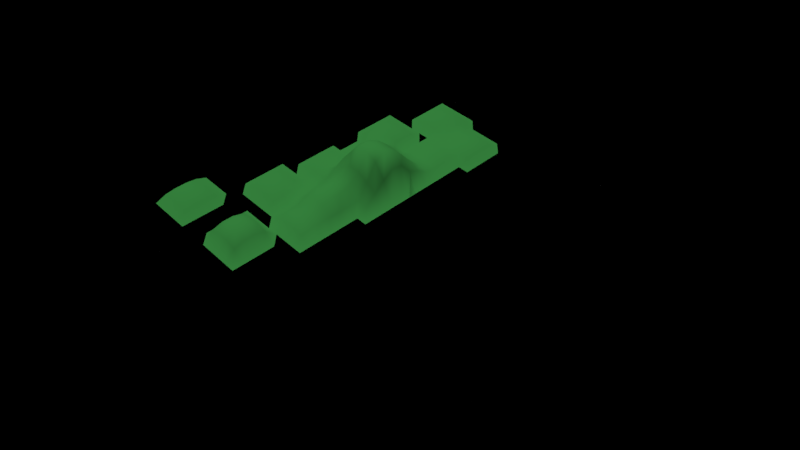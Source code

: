 # Source: projeto004-vertical-colis_o.blend  (saved by Blender 2.79.7; exported with 4.5.12 LTS)
import bpy
from mathutils import Matrix  # noqa: F401  (used for matrix-valued properties, if any)

bpy.ops.wm.read_factory_settings(use_empty=True)
scene = bpy.context.scene
scene.name = 'Scene'

# ---- collections
col_collection_1_003 = bpy.data.collections.new('Collection 1.003'); scene.collection.children.link(col_collection_1_003)

# ---- materials (node trees are filled in below, after node groups)
mat_material_002 = bpy.data.materials.new('Material.002')
mat_material_002.alpha_threshold = 0.0
mat_material_002.use_transparent_shadow = False
mat_material_002.diffuse_color = (0.03099, 0.1902, 0.03981, 1.0)
mat_material_002.roughness = 0.5

# ---- material node trees

# ---- cameras
cam_camera = bpy.data.cameras.new('Camera')
cam_camera.clip_end = 100.0
cam_camera.lens = 35.0
cam_camera.sensor_width = 32.0
cam_camera.sensor_height = 18.0
cam_camera.display_size = 2.0
cam_camera.dof.focus_distance = 0.0
cam_camera.dof.aperture_fstop = 128.0
cam_camera.dof.aperture_blades = 6

# ---- lights
light_hemi_006 = bpy.data.lights.new('Hemi.006', 'SUN')
light_hemi_006.transmission_factor = 0.0
light_hemi_006.angle = 0.1993
light_hemi_006.energy = 0.5
light_hemi_006.shadow_buffer_clip_start = 0.5
light_hemi_006.shadow_soft_size = 0.1
light_hemi_006.shadow_cascade_max_distance = 1000.0
light_hemi_005 = bpy.data.lights.new('Hemi.005', 'SUN')
light_hemi_005.transmission_factor = 0.0
light_hemi_005.angle = 0.1993
light_hemi_005.energy = 1.0
light_hemi_005.shadow_buffer_clip_start = 0.5
light_hemi_005.shadow_soft_size = 0.1
light_hemi_005.shadow_cascade_max_distance = 1000.0
light_hemi_004 = bpy.data.lights.new('Hemi.004', 'AREA')
light_hemi_004.transmission_factor = 0.0
light_hemi_004.energy = 78.54
light_hemi_004.shadow_buffer_clip_start = 0.5
light_hemi_004.shadow_soft_size = 0.1
light_hemi_004.shadow_maximum_resolution = 0.006
light_hemi_004.use_absolute_resolution = True
light_hemi_004.size = 0.1
light_hemi_004.size_y = 0.1
light_hemi_002 = bpy.data.lights.new('Hemi.002', 'SUN')
light_hemi_002.transmission_factor = 0.0
light_hemi_002.angle = 0.1993
light_hemi_002.energy = 2.0
light_hemi_002.shadow_buffer_clip_start = 0.5
light_hemi_002.shadow_soft_size = 0.1
light_hemi_002.shadow_cascade_max_distance = 1000.0

# ---- meshes
me_plane_003 = bpy.data.meshes.new('Plane.003')
me_plane_003.from_pydata([(-2.0, -2.0, 0.0), (2.0, -2.0, 0.0), (-2.0, 2.0, 0.0), (2.0, 2.0, 0.0), (-2.0, -1.875, 0.0), (1.875, -2.0, 0.0), (2.0, 1.875, 0.0), (-1.875, 2.0, 0.0), (-2.0, 1.875, 0.0), (-1.875, -2.0, 0.0), (2.0, -1.875, 0.0), (1.875, 2.0, 0.0), (2.0, 0.0, 0.0), (-2.0, 0.0, 0.0)], [], [(5, 9, 0, 1), (13, 8, 2, 7, 11, 3, 6, 12), (4, 13, 12, 10, 1, 0)])
me_plane_003.use_remesh_preserve_volume = False
me_plane_003.use_remesh_preserve_attributes = False
me_plane_003.use_mirror_vertex_groups = False
me_plane_003.update()
me_plane_002 = bpy.data.meshes.new('Plane.002')
me_plane_002.from_pydata([(-2.0, -2.0, 0.0), (2.0, -2.0, 0.0), (-2.0, 2.0, 0.0), (2.0, 2.0, 0.0), (-2.0, 0.0, 0.0), (2.0, 0.0, 0.0), (0.0, 2.0, 0.0), (0.0, 0.0, 0.0), (2.0, 1.0, 0.0), (-1.0, 2.0, 0.0), (-2.0, 1.0, 0.0), (1.0, 2.0, 0.0), (0.0, 1.0, 0.7033), (-1.0, 0.0, 0.0), (1.0, 0.0, 0.0), (-1.0, 1.0, 0.0), (1.0, 1.0, 0.252), (2.0, 1.5, 0.0), (-1.5, 2.0, 0.1989), (-2.0, 0.5, 0.0), (0.5, 2.0, 0.0), (0.0, 1.5, 0.0), (-1.5, 0.0, 0.0), (0.5, 0.0, 0.0), (2.0, 0.5, 0.0), (-0.5, 2.0, 0.0), (-2.0, 1.5, 0.0), (1.5, 2.0, 0.0), (0.0, 0.5, 1.042), (-0.5, 0.0, 0.0), (1.5, 0.0, 0.0), (-1.0, 1.5, 0.0), (-1.0, 0.5, 0.0), (-1.5, 1.0, 0.6175), (-0.5, 1.0, 0.1929), (1.0, 1.5, 0.0), (1.0, 0.5, 0.3564), (0.5, 1.0, 0.597), (1.5, 1.0, 0.3564), (1.5, 0.5, 0.3564), (0.5, 0.5, 1.433), (0.5, 1.5, 0.0), (-0.5, 0.5, 0.3452), (-1.5, 0.5, 0.0), (-1.5, 1.5, 0.0), (-0.5, 1.5, 0.2598), (1.5, 1.5, 0.0), (2.0, 1.75, 0.0), (-1.75, 2.0, 0.0), (-2.0, 0.25, 0.0), (0.25, 2.0, 0.0), (0.0, 1.75, 0.0), (-1.75, 0.0, 0.0), (0.25, 0.0, 0.0), (2.0, 0.75, 0.0), (-0.75, 2.0, 0.0), (-2.0, 1.25, 0.0), (1.25, 2.0, 0.0), (0.0, 0.75, 1.352), (-0.75, 0.0, 0.0), (1.25, 0.0, 0.0), (-1.0, 1.75, 0.0), (-1.0, 0.75, 0.0), (-1.75, 1.0, 0.0), (-0.75, 1.0, 0.0), (1.0, 1.75, 0.0), (1.0, 0.75, 0.252), (0.25, 1.0, 0.9532), (1.25, 1.0, 0.0), (2.0, 1.25, 0.0), (-1.25, 2.0, 0.2598), (-2.0, 0.75, 0.0), (0.75, 2.0, 0.0), (0.0, 1.25, 0.3564), (-1.25, 0.0, 0.0), (0.75, 0.0, 0.0), (2.0, 0.25, 0.0), (-0.25, 2.0, 0.0), (-2.0, 1.75, 0.0), (1.75, 2.0, 0.0), (0.0, 0.25, 0.0), (-0.25, 0.0, 0.0), (1.75, 0.0, 0.0), (-1.0, 1.25, 0.0), (-1.0, 0.25, 0.0), (-1.25, 1.0, 0.8733), (-0.25, 1.0, 0.252), (1.0, 1.25, 0.3564), (1.0, 0.25, 0.0), (0.75, 1.0, 0.4432), (1.75, 1.0, 0.252), (1.5, 0.75, 0.252), (1.5, 0.25, 0.252), (1.25, 0.5, 0.252), (1.75, 0.5, 0.0), (0.5, 0.75, 1.465), (0.5, 0.25, 0.0), (0.25, 0.5, 2.111), (0.75, 0.5, 0.3654), (0.5, 1.75, 0.0), (0.5, 1.25, 0.2598), (0.25, 1.5, 0.0), (0.75, 1.5, 0.0), (-0.5, 0.75, 0.7588), (-0.5, 0.25, 0.0), (-0.75, 0.5, 0.3583), (-0.25, 0.5, 0.3361), (-1.5, 0.75, 0.4726), (-1.5, 0.25, 0.0), (-1.75, 0.5, 0.0), (-1.25, 0.5, 0.0), (-1.5, 1.75, 0.2598), (-1.5, 1.25, 0.0), (-1.75, 1.5, 0.0), (-1.25, 1.5, 0.0), (-0.5, 1.75, 0.0), (-0.5, 1.25, 0.3675), (-0.75, 1.5, 0.1989), (-0.25, 1.5, 0.0), (1.5, 1.75, 0.0), (1.5, 1.25, 0.0), (1.25, 1.5, 0.0), (1.75, 1.5, 0.0), (1.75, 1.25, 0.0), (1.25, 1.25, 0.0), (1.25, 1.75, 0.0), (-0.25, 1.25, 0.0), (-0.75, 1.25, 0.2598), (-0.75, 1.75, 0.0), (-1.25, 1.25, 0.0), (-1.75, 1.25, 0.0), (-1.75, 1.75, 0.0), (-1.25, 0.25, 0.0), (-1.75, 0.25, 0.0), (-1.75, 0.75, 0.0), (-0.25, 0.25, 0.0), (-0.75, 0.25, 0.0), (-0.75, 0.75, 0.5067), (0.75, 1.25, 0.4355), (0.25, 1.25, 0.252), (0.25, 1.75, 0.0), (0.75, 0.25, 0.0), (0.25, 0.25, 0.0), (0.25, 0.75, 2.09), (1.75, 0.25, 0.0), (1.25, 0.25, 0.1929), (1.25, 0.75, 0.1929), (1.75, 0.75, 0.1929), (0.75, 0.75, 0.366), (0.75, 1.75, 0.0), (-0.25, 0.75, 0.8632), (-1.25, 0.75, 0.6175), (-1.25, 1.75, 0.3675), (-0.25, 1.75, 0.0), (1.75, 1.75, 0.0), (-2.0, -1.875, 0.0), (1.875, -2.0, 0.0), (2.0, 1.875, 0.0), (-1.875, 2.0, 0.0), (-2.0, 0.125, 0.0), (0.125, 2.0, 0.0), (0.0, 1.875, 0.0), (-1.875, 0.0, 0.0), (0.125, 0.0, 0.0), (2.0, 0.875, 0.0), (-0.875, 2.0, 0.0), (-2.0, 1.125, 0.0), (1.125, 2.0, 0.0), (0.0, 0.875, 0.9987), (-0.875, 0.0, 0.0), (1.125, 0.0, 0.0), (-1.0, 1.875, 0.0), (-1.0, 0.875, 0.0), (-1.875, 1.0, 0.0), (-0.875, 1.0, 0.0), (1.0, 1.875, 0.0), (1.0, 0.875, 0.0), (0.125, 1.0, 0.9974), (1.125, 1.0, 0.1929), (2.0, 1.375, 0.0), (-1.375, 2.0, 0.2598), (-2.0, 0.625, 0.0), (0.625, 2.0, 0.0), (0.0, 1.375, 0.252), (-1.375, 0.0, 0.0), (0.625, 0.0, 0.0), (2.0, 0.375, 0.0), (-0.375, 2.0, 0.0), (-2.0, 1.625, 0.0), (1.625, 2.0, 0.0), (0.0, 0.375, 0.7426), (-0.375, 0.0, 0.0), (1.625, 0.0, 0.0), (-1.0, 1.375, 0.0), (-1.0, 0.375, 0.0), (-1.375, 1.0, 0.8733), (-0.375, 1.0, 0.252), (1.0, 1.375, 0.252), (1.0, 0.375, 0.252), (0.625, 1.0, 0.3675), (1.625, 1.0, 0.3564), (1.5, 0.875, 0.3564), (1.5, 0.375, 0.3564), (1.125, 0.5, 0.3564), (1.625, 0.5, 0.252), (0.5, 0.875, 1.379), (0.5, 0.375, 0.8195), (0.125, 0.5, 1.834), (0.625, 0.5, 0.8189), (0.5, 1.875, 0.0), (0.5, 1.375, 0.0), (0.125, 1.5, 0.0), (0.625, 1.5, 0.0), (-0.5, 0.875, 0.6104), (-0.5, 0.375, 0.0), (-0.875, 0.5, 0.2742), (-0.375, 0.5, 0.3361), (-1.5, 0.875, 0.6175), (-1.5, 0.375, 0.0), (-1.875, 0.5, 0.0), (-1.375, 0.5, 0.0), (-1.5, 1.875, 0.2598), (-1.5, 1.375, 0.0), (-1.875, 1.5, 0.0), (-1.375, 1.5, 0.0), (-0.5, 1.875, 0.0), (-0.5, 1.375, 0.3675), (-0.875, 1.5, 0.0), (-0.375, 1.5, 0.1989), (1.5, 1.875, 0.0), (1.5, 1.375, 0.0), (1.125, 1.5, 0.0), (1.625, 1.5, 0.0), (2.0, 1.625, 0.0), (-1.625, 2.0, 0.0), (-2.0, 0.375, 0.0), (0.375, 2.0, 0.0), (0.0, 1.625, 0.0), (-1.625, 0.0, 0.0), (0.375, 0.0, 0.0), (2.0, 0.625, 0.0), (-0.625, 2.0, 0.0), (-2.0, 1.375, 0.0), (1.375, 2.0, 0.0), (0.0, 0.625, 1.301), (-0.625, 0.0, 0.0), (1.375, 0.0, 0.0), (-1.0, 1.625, 0.0), (-1.0, 0.625, 0.0), (-1.625, 1.0, 0.0), (-0.625, 1.0, 0.0), (1.0, 1.625, 0.0), (1.0, 0.625, 0.3564), (0.375, 1.0, 0.7678), (1.375, 1.0, 0.252), (2.0, 1.125, 0.0), (-1.125, 2.0, 0.1989), (-2.0, 0.875, 0.0), (0.875, 2.0, 0.0), (0.0, 1.125, 0.3564), (-1.125, 0.0, 0.0), (0.875, 0.0, 0.0), (2.0, 0.125, 0.0), (-0.125, 2.0, 0.0), (-2.0, 1.875, 0.0), (-1.875, -2.0, 0.0), (2.0, -1.875, 0.0), (1.875, 2.0, 0.0), (0.0, 0.125, 0.0), (-0.125, 0.0, 0.0), (1.875, 0.0, 0.0), (-1.0, 1.125, 0.0), (-1.0, 0.125, 0.0), (-1.125, 1.0, 0.6175), (-0.125, 1.0, 0.3828), (1.0, 1.125, 0.3564), (1.0, 0.125, 0.0), (0.875, 1.0, 0.252), (1.875, 1.0, 0.0), (1.5, 0.625, 0.252), (1.5, 0.125, 0.0), (1.375, 0.5, 0.3564), (1.875, 0.5, 0.0), (0.5, 0.625, 1.454), (0.5, 0.125, 0.0), (0.375, 0.5, 1.919), (0.875, 0.5, 0.252), (0.5, 1.625, 0.0), (0.5, 1.125, 0.3675), (0.375, 1.5, 0.0), (0.875, 1.5, 0.0), (-0.5, 0.625, 0.6996), (-0.5, 0.125, 0.0), (-0.625, 0.5, 0.3583), (-0.125, 0.5, 0.3361), (-1.5, 0.625, 0.0), (-1.5, 0.125, 0.0), (-1.625, 0.5, 0.0), (-1.125, 0.5, 0.0), (-1.5, 1.625, 0.1989), (-1.5, 1.125, 0.4726), (-1.625, 1.5, 0.0), (-1.125, 1.5, 0.0), (-0.5, 1.625, 0.0), (-0.5, 1.125, 0.2598), (-0.625, 1.5, 0.2598), (-0.125, 1.5, 0.0), (1.5, 1.625, 0.0), (1.5, 1.125, 0.252), (1.375, 1.5, 0.0), (1.875, 1.5, 0.0), (1.75, 1.375, 0.0), (1.75, 1.125, 0.1929), (1.625, 1.25, 0.0), (1.875, 1.25, 0.0), (1.25, 1.375, 0.0), (1.25, 1.125, 0.0), (1.125, 1.25, 0.252), (1.375, 1.25, 0.0), (1.25, 1.875, 0.0), (1.25, 1.625, 0.0), (1.125, 1.75, 0.0), (1.375, 1.75, 0.0), (-0.25, 1.375, 0.0), (-0.25, 1.125, 0.0), (-0.375, 1.25, 0.2598), (-0.125, 1.25, 0.252), (-0.75, 1.375, 0.2598), (-0.75, 1.125, 0.1989), (-0.875, 1.25, 0.0), (-0.625, 1.25, 0.3675), (-0.75, 1.875, 0.0), (-0.75, 1.625, 0.0), (-0.875, 1.75, 0.0), (-0.625, 1.75, 0.0), (-1.25, 1.375, 0.0), (-1.25, 1.125, 0.6175), (-1.375, 1.25, 0.0), (-1.125, 1.25, 0.0), (-1.75, 1.375, 0.0), (-1.75, 1.125, 0.0), (-1.875, 1.25, 0.0), (-1.625, 1.25, 0.0), (-1.75, 1.875, 0.0), (-1.75, 1.625, 0.0), (-1.875, 1.75, 0.0), (-1.625, 1.75, 0.0), (-1.25, 0.375, 0.0), (-1.25, 0.125, 0.0), (-1.375, 0.25, 0.0), (-1.125, 0.25, 0.0), (-1.75, 0.375, 0.0), (-1.75, 0.125, 0.0), (-1.875, 0.25, 0.0), (-1.625, 0.25, 0.0), (-1.75, 0.875, 0.0), (-1.75, 0.625, 0.0), (-1.875, 0.75, 0.0), (-1.625, 0.75, 0.0), (-0.25, 0.375, 0.0), (-0.25, 0.125, 0.0), (-0.375, 0.25, 0.0), (-0.125, 0.25, 0.0), (-0.75, 0.375, 0.0), (-0.75, 0.125, 0.0), (-0.875, 0.25, 0.0), (-0.625, 0.25, 0.0), (-0.75, 0.875, 0.3583), (-0.75, 0.625, 0.5067), (-0.875, 0.75, 0.3583), (-0.625, 0.75, 0.5067), (0.75, 1.375, 0.1929), (0.75, 1.125, 0.4958), (0.625, 1.25, 0.2598), (0.875, 1.25, 0.3564), (0.25, 1.375, 0.1929), (0.25, 1.125, 0.252), (0.125, 1.25, 0.3564), (0.375, 1.25, 0.1989), (0.25, 1.875, 0.0), (0.25, 1.625, 0.0), (0.125, 1.75, 0.0), (0.375, 1.75, 0.0), (0.75, 0.375, 0.2744), (0.75, 0.125, 0.0), (0.625, 0.25, 0.0), (0.875, 0.25, 0.0), (0.25, 0.375, 1.505), (0.25, 0.125, 0.0), (0.125, 0.25, 0.0), (0.375, 0.25, 0.0), (0.25, 0.875, 1.728), (0.25, 0.625, 2.134), (0.125, 0.75, 2.087), (0.375, 0.75, 1.882), (1.75, 0.375, 0.0), (1.75, 0.125, 0.0), (1.625, 0.25, 0.1929), (1.875, 0.25, 0.0), (1.25, 0.375, 0.252), (1.25, 0.125, 0.0), (1.125, 0.25, 0.0), (1.375, 0.25, 0.252), (1.25, 0.875, 0.0), (1.25, 0.625, 0.252), (1.125, 0.75, 0.252), (1.375, 0.75, 0.1929), (1.75, 0.875, 0.252), (1.75, 0.625, 0.0), (1.625, 0.75, 0.252), (1.875, 0.75, 0.0), (0.75, 0.875, 0.4975), (0.75, 0.625, 0.3658), (0.625, 0.75, 0.8159), (0.875, 0.75, 0.1929), (0.75, 1.875, 0.0), (0.75, 1.625, 0.0), (0.625, 1.75, 0.0), (0.875, 1.75, 0.0), (-0.25, 0.875, 0.7148), (-0.25, 0.625, 0.7588), (-0.375, 0.75, 0.8632), (-0.125, 0.75, 1.018), (-1.25, 0.875, 0.8733), (-1.25, 0.625, 0.0), (-1.375, 0.75, 0.6175), (-1.125, 0.75, 0.4726), (-1.25, 1.875, 0.3675), (-1.25, 1.625, 0.2598), (-1.375, 1.75, 0.3675), (-1.125, 1.75, 0.2598), (-0.25, 1.875, 0.0), (-0.25, 1.625, 0.0), (-0.375, 1.75, 0.0), (-0.125, 1.75, 0.0), (1.75, 1.875, 0.0), (1.75, 1.625, 0.0), (1.625, 1.75, 0.0), (1.875, 1.75, 0.0), (1.875, 1.625, 0.0), (1.625, 1.625, 0.0), (1.625, 1.875, 0.0), (-0.125, 1.625, 0.0), (-0.375, 1.625, 0.0), (-0.375, 1.875, 0.0), (-1.125, 1.625, 0.1989), (-1.375, 1.625, 0.2598), (-1.375, 1.875, 0.3675), (-1.125, 0.625, 0.0), (-1.375, 0.625, 0.0), (-1.375, 0.875, 0.8733), (-0.125, 0.625, 0.8985), (-0.375, 0.625, 0.7588), (-0.375, 0.875, 0.7148), (0.875, 1.625, 0.0), (0.625, 1.625, 0.0), (0.625, 1.875, 0.0), (0.875, 0.625, 0.252), (0.625, 0.625, 0.8169), (0.625, 0.875, 0.8487), (1.875, 0.625, 0.0), (1.625, 0.625, 0.1929), (1.625, 0.875, 0.3564), (1.375, 0.625, 0.252), (1.125, 0.625, 0.3564), (1.125, 0.875, 0.0), (1.375, 0.125, 0.0), (1.125, 0.125, 0.0), (1.125, 0.375, 0.252), (1.875, 0.125, 0.0), (1.625, 0.125, 0.0), (1.625, 0.375, 0.252), (0.375, 0.625, 1.897), (0.125, 0.625, 2.09), (0.125, 0.875, 1.586), (0.375, 0.125, 0.0), (0.125, 0.125, 0.0), (0.125, 0.375, 1.179), (0.875, 0.125, 0.0), (0.625, 0.125, 0.0), (0.625, 0.375, 0.5899), (0.375, 1.625, 0.0), (0.125, 1.625, 0.0), (0.125, 1.875, 0.0), (0.375, 1.125, 0.2598), (0.125, 1.125, 0.3564), (0.125, 1.375, 0.252), (0.875, 1.125, 0.3564), (0.625, 1.125, 0.3675), (0.625, 1.375, 0.0), (-0.625, 0.625, 0.5067), (-0.875, 0.625, 0.3583), (-0.875, 0.875, 0.2742), (-0.625, 0.125, 0.0), (-0.875, 0.125, 0.0), (-0.875, 0.375, 0.0), (-0.125, 0.125, 0.0), (-0.375, 0.125, 0.0), (-0.375, 0.375, 0.0), (-1.625, 0.625, 0.0), (-1.875, 0.625, 0.0), (-1.875, 0.875, 0.0), (-1.625, 0.125, 0.0), (-1.875, 0.125, 0.0), (-1.875, 0.375, 0.0), (-1.125, 0.125, 0.0), (-1.375, 0.125, 0.0), (-1.375, 0.375, 0.0), (-1.625, 1.625, 0.0), (-1.875, 1.625, 0.0), (-1.875, 1.875, 0.0), (-1.625, 1.125, 0.0), (-1.875, 1.125, 0.0), (-1.875, 1.375, 0.0), (-1.125, 1.125, 0.4726), (-1.375, 1.125, 0.6175), (-1.375, 1.375, 0.0), (-0.625, 1.625, 0.0), (-0.875, 1.625, 0.0), (-0.875, 1.875, 0.0), (-0.625, 1.125, 0.2598), (-0.875, 1.125, 0.0), (-0.875, 1.375, 0.0), (-0.125, 1.125, 0.252), (-0.375, 1.125, 0.1989), (-0.375, 1.375, 0.2598), (1.375, 1.625, 0.0), (1.125, 1.625, 0.0), (1.125, 1.875, 0.0), (1.375, 1.125, 0.1929), (1.125, 1.125, 0.252), (1.125, 1.375, 0.1929), (1.875, 1.125, 0.0), (1.625, 1.125, 0.252), (1.625, 1.375, 0.0), (1.875, 1.375, 0.0), (1.375, 1.375, 0.0), (1.375, 1.875, 0.0), (-0.125, 1.375, 0.1929), (-0.625, 1.375, 0.3675), (-0.625, 1.875, 0.0), (-1.125, 1.375, 0.0), (-1.625, 1.375, 0.0), (-1.625, 1.875, 0.0), (-1.125, 0.375, 0.0), (-1.625, 0.375, 0.0), (-1.625, 0.875, 0.0), (-0.125, 0.375, 0.253), (-0.625, 0.375, 0.0), (-0.625, 0.875, 0.3583), (0.875, 1.375, 0.252), (0.375, 1.375, 0.0), (0.375, 1.875, 0.0), (0.875, 0.375, 0.1929), (0.375, 0.375, 1.407), (0.375, 0.875, 1.638), (1.875, 0.375, 0.0), (1.375, 0.375, 0.3564), (1.375, 0.875, 0.252), (1.875, 0.875, 0.0), (0.875, 0.875, 0.0), (0.875, 1.875, 0.0), (-0.125, 0.875, 0.854), (-1.125, 0.875, 0.6175), (-1.125, 1.875, 0.2598), (-0.125, 1.875, 0.0), (1.875, 1.875, 0.0)], [], [(566, 157, 3, 267), (565, 161, 6, 263), (564, 171, 9, 256), (563, 172, 15, 273), (562, 168, 12, 274), (561, 175, 11, 258), (560, 176, 16, 277), (559, 164, 8, 278), (558, 201, 38, 254), (557, 202, 39, 281), (556, 186, 24, 282), (555, 205, 37, 253), (554, 206, 40, 285), (553, 198, 36, 286), (552, 209, 20, 236), (551, 210, 41, 289), (550, 197, 35, 290), (549, 213, 34, 250), (548, 214, 42, 293), (547, 190, 28, 294), (546, 217, 33, 249), (545, 218, 43, 297), (544, 194, 32, 298), (543, 221, 18, 234), (542, 222, 44, 301), (541, 193, 31, 302), (540, 225, 25, 241), (539, 226, 45, 305), (538, 183, 21, 306), (537, 229, 27, 243), (536, 230, 46, 309), (535, 179, 17, 310), (534, 311, 122, 232), (533, 312, 123, 313), (532, 255, 69, 314), (531, 315, 121, 231), (530, 316, 124, 317), (529, 308, 120, 318), (528, 319, 57, 167), (527, 320, 125, 321), (526, 307, 119, 322), (525, 323, 118, 228), (524, 324, 126, 325), (523, 259, 73, 326), (522, 327, 117, 227), (521, 328, 127, 329), (520, 304, 116, 330), (519, 331, 55, 165), (518, 332, 128, 333), (517, 303, 115, 334), (516, 335, 114, 224), (515, 336, 129, 337), (514, 271, 83, 338), (513, 339, 113, 223), (512, 340, 130, 341), (511, 300, 112, 342), (510, 343, 48, 158), (509, 344, 131, 345), (508, 299, 111, 346), (507, 347, 110, 220), (506, 348, 132, 349), (505, 272, 84, 350), (504, 351, 109, 219), (503, 352, 133, 353), (502, 296, 108, 354), (501, 355, 63, 173), (500, 356, 134, 357), (499, 295, 107, 358), (498, 359, 106, 216), (497, 360, 135, 361), (496, 268, 80, 362), (495, 363, 105, 215), (494, 364, 136, 365), (493, 292, 104, 366), (492, 367, 64, 174), (491, 368, 137, 369), (490, 291, 103, 370), (489, 371, 102, 212), (488, 372, 138, 373), (487, 275, 87, 374), (486, 375, 101, 211), (485, 376, 139, 377), (484, 288, 100, 378), (483, 379, 50, 160), (482, 380, 140, 381), (481, 287, 99, 382), (480, 383, 98, 208), (479, 384, 141, 385), (478, 276, 88, 386), (477, 387, 97, 207), (476, 388, 142, 389), (475, 284, 96, 390), (474, 391, 67, 177), (473, 392, 143, 393), (472, 283, 95, 394), (471, 395, 94, 204), (470, 396, 144, 397), (469, 262, 76, 398), (468, 399, 93, 203), (467, 400, 145, 401), (466, 280, 92, 402), (465, 403, 68, 178), (464, 404, 146, 405), (463, 279, 91, 406), (462, 407, 90, 200), (461, 408, 147, 409), (460, 240, 54, 410), (459, 411, 89, 199), (458, 412, 148, 413), (457, 252, 66, 414), (456, 415, 72, 182), (455, 416, 149, 417), (454, 251, 65, 418), (453, 419, 86, 196), (452, 420, 150, 421), (451, 244, 58, 422), (450, 423, 85, 195), (449, 424, 151, 425), (448, 248, 62, 426), (447, 427, 70, 180), (446, 428, 152, 429), (445, 247, 61, 430), (444, 431, 77, 187), (443, 432, 153, 433), (442, 237, 51, 434), (441, 435, 79, 189), (440, 436, 154, 437), (439, 233, 47, 438), (436, 439, 438, 154), (122, 310, 439, 436), (310, 17, 233, 439), (307, 440, 437, 119), (46, 232, 440, 307), (232, 122, 436, 440), (229, 441, 189, 27), (119, 437, 441, 229), (437, 154, 435, 441), (432, 442, 434, 153), (118, 306, 442, 432), (306, 21, 237, 442), (303, 443, 433, 115), (45, 228, 443, 303), (228, 118, 432, 443), (225, 444, 187, 25), (115, 433, 444, 225), (433, 153, 431, 444), (428, 445, 430, 152), (114, 302, 445, 428), (302, 31, 247, 445), (299, 446, 429, 111), (44, 224, 446, 299), (224, 114, 428, 446), (221, 447, 180, 18), (111, 429, 447, 221), (429, 152, 427, 447), (424, 448, 426, 151), (110, 298, 448, 424), (298, 32, 248, 448), (295, 449, 425, 107), (43, 220, 449, 295), (220, 110, 424, 449), (217, 450, 195, 33), (107, 425, 450, 217), (425, 151, 423, 450), (420, 451, 422, 150), (106, 294, 451, 420), (294, 28, 244, 451), (291, 452, 421, 103), (42, 216, 452, 291), (216, 106, 420, 452), (213, 453, 196, 34), (103, 421, 453, 213), (421, 150, 419, 453), (416, 454, 418, 149), (102, 290, 454, 416), (290, 35, 251, 454), (287, 455, 417, 99), (41, 212, 455, 287), (212, 102, 416, 455), (209, 456, 182, 20), (99, 417, 456, 209), (417, 149, 415, 456), (412, 457, 414, 148), (98, 286, 457, 412), (286, 36, 252, 457), (283, 458, 413, 95), (40, 208, 458, 283), (208, 98, 412, 458), (205, 459, 199, 37), (95, 413, 459, 205), (413, 148, 411, 459), (408, 460, 410, 147), (94, 282, 460, 408), (282, 24, 240, 460), (279, 461, 409, 91), (39, 204, 461, 279), (204, 94, 408, 461), (201, 462, 200, 38), (91, 409, 462, 201), (409, 147, 407, 462), (404, 463, 406, 146), (93, 281, 463, 404), (281, 39, 279, 463), (252, 464, 405, 66), (36, 203, 464, 252), (203, 93, 404, 464), (176, 465, 178, 16), (66, 405, 465, 176), (405, 146, 403, 465), (400, 466, 402, 145), (60, 246, 466, 400), (246, 30, 280, 466), (276, 467, 401, 88), (14, 170, 467, 276), (170, 60, 400, 467), (198, 468, 203, 36), (88, 401, 468, 198), (401, 145, 399, 468), (396, 469, 398, 144), (82, 270, 469, 396), (270, 5, 262, 469), (280, 470, 397, 92), (30, 192, 470, 280), (192, 82, 396, 470), (202, 471, 204, 39), (92, 397, 471, 202), (397, 144, 395, 471), (392, 472, 394, 143), (97, 285, 472, 392), (285, 40, 283, 472), (244, 473, 393, 58), (28, 207, 473, 244), (207, 97, 392, 473), (168, 474, 177, 12), (58, 393, 474, 168), (393, 143, 391, 474), (388, 475, 390, 142), (53, 239, 475, 388), (239, 23, 284, 475), (268, 476, 389, 80), (7, 163, 476, 268), (163, 53, 388, 476), (190, 477, 207, 28), (80, 389, 477, 190), (389, 142, 387, 477), (384, 478, 386, 141), (75, 261, 478, 384), (261, 14, 276, 478), (284, 479, 385, 96), (23, 185, 479, 284), (185, 75, 384, 479), (206, 480, 208, 40), (96, 385, 480, 206), (385, 141, 383, 480), (380, 481, 382, 140), (101, 289, 481, 380), (289, 41, 287, 481), (237, 482, 381, 51), (21, 211, 482, 237), (211, 101, 380, 482), (161, 483, 160, 6), (51, 381, 483, 161), (381, 140, 379, 483), (376, 484, 378, 139), (67, 253, 484, 376), (253, 37, 288, 484), (259, 485, 377, 73), (12, 177, 485, 259), (177, 67, 376, 485), (183, 486, 211, 21), (73, 377, 486, 183), (377, 139, 375, 486), (372, 487, 374, 138), (89, 277, 487, 372), (277, 16, 275, 487), (288, 488, 373, 100), (37, 199, 488, 288), (199, 89, 372, 488), (210, 489, 212, 41), (100, 373, 489, 210), (373, 138, 371, 489), (368, 490, 370, 137), (105, 293, 490, 368), (293, 42, 291, 490), (248, 491, 369, 62), (32, 215, 491, 248), (215, 105, 368, 491), (172, 492, 174, 15), (62, 369, 492, 172), (369, 137, 367, 492), (364, 493, 366, 136), (59, 245, 493, 364), (245, 29, 292, 493), (272, 494, 365, 84), (13, 169, 494, 272), (169, 59, 364, 494), (194, 495, 215, 32), (84, 365, 495, 194), (365, 136, 363, 495), (360, 496, 362, 135), (81, 269, 496, 360), (269, 7, 268, 496), (292, 497, 361, 104), (29, 191, 497, 292), (191, 81, 360, 497), (214, 498, 216, 42), (104, 361, 498, 214), (361, 135, 359, 498), (356, 499, 358, 134), (109, 297, 499, 356), (297, 43, 295, 499), (181, 500, 357, 71), (19, 219, 500, 181), (219, 109, 356, 500), (257, 501, 173, 10), (71, 357, 501, 257), (357, 134, 355, 501), (352, 502, 354, 133), (52, 238, 502, 352), (238, 22, 296, 502), (159, 503, 353, 49), (4, 162, 503, 159), (162, 52, 352, 503), (235, 504, 219, 19), (49, 353, 504, 235), (353, 133, 351, 504), (348, 505, 350, 132), (74, 260, 505, 348), (260, 13, 272, 505), (296, 506, 349, 108), (22, 184, 506, 296), (184, 74, 348, 506), (218, 507, 220, 43), (108, 349, 507, 218), (349, 132, 347, 507), (344, 508, 346, 131), (113, 301, 508, 344), (301, 44, 299, 508), (188, 509, 345, 78), (26, 223, 509, 188), (223, 113, 344, 509), (264, 510, 158, 2), (78, 345, 510, 264), (345, 131, 343, 510), (340, 511, 342, 130), (63, 249, 511, 340), (249, 33, 300, 511), (166, 512, 341, 56), (10, 173, 512, 166), (173, 63, 340, 512), (242, 513, 223, 26), (56, 341, 513, 242), (341, 130, 339, 513), (336, 514, 338, 129), (85, 273, 514, 336), (273, 15, 271, 514), (300, 515, 337, 112), (33, 195, 515, 300), (195, 85, 336, 515), (222, 516, 224, 44), (112, 337, 516, 222), (337, 129, 335, 516), (155, 0, 265, 156, 1, 266, 5, 270, 82, 192, 30, 246, 60, 170, 14, 261, 75, 185, 23, 239, 53, 163, 7, 269, 81, 191, 29, 245, 59, 169, 13, 260, 74, 184, 22, 238, 52, 162, 4), (332, 517, 334, 128), (117, 305, 517, 332), (305, 45, 303, 517), (247, 518, 333, 61), (31, 227, 518, 247), (227, 117, 332, 518), (171, 519, 165, 9), (61, 333, 519, 171), (333, 128, 331, 519), (328, 520, 330, 127), (64, 250, 520, 328), (250, 34, 304, 520), (271, 521, 329, 83), (15, 174, 521, 271), (174, 64, 328, 521), (193, 522, 227, 31), (83, 329, 522, 193), (329, 127, 327, 522), (324, 523, 326, 126), (86, 274, 523, 324), (274, 12, 259, 523), (304, 524, 325, 116), (34, 196, 524, 304), (196, 86, 324, 524), (226, 525, 228, 45), (116, 325, 525, 226), (325, 126, 323, 525), (320, 526, 322, 125), (121, 309, 526, 320), (309, 46, 307, 526), (251, 527, 321, 65), (35, 231, 527, 251), (231, 121, 320, 527), (175, 528, 167, 11), (65, 321, 528, 175), (321, 125, 319, 528), (316, 529, 318, 124), (68, 254, 529, 316), (254, 38, 308, 529), (275, 530, 317, 87), (16, 178, 530, 275), (178, 68, 316, 530), (197, 531, 231, 35), (87, 317, 531, 197), (317, 124, 315, 531), (312, 532, 314, 123), (90, 278, 532, 312), (278, 8, 255, 532), (308, 533, 313, 120), (38, 200, 533, 308), (200, 90, 312, 533), (230, 534, 232, 46), (120, 313, 534, 230), (313, 123, 311, 534), (311, 535, 310, 122), (123, 314, 535, 311), (314, 69, 179, 535), (315, 536, 309, 121), (124, 318, 536, 315), (318, 120, 230, 536), (319, 537, 243, 57), (125, 322, 537, 319), (322, 119, 229, 537), (323, 538, 306, 118), (126, 326, 538, 323), (326, 73, 183, 538), (327, 539, 305, 117), (127, 330, 539, 327), (330, 116, 226, 539), (331, 540, 241, 55), (128, 334, 540, 331), (334, 115, 225, 540), (335, 541, 302, 114), (129, 338, 541, 335), (338, 83, 193, 541), (339, 542, 301, 113), (130, 342, 542, 339), (342, 112, 222, 542), (343, 543, 234, 48), (131, 346, 543, 343), (346, 111, 221, 543), (347, 544, 298, 110), (132, 350, 544, 347), (350, 84, 194, 544), (351, 545, 297, 109), (133, 354, 545, 351), (354, 108, 218, 545), (355, 546, 249, 63), (134, 358, 546, 355), (358, 107, 217, 546), (359, 547, 294, 106), (135, 362, 547, 359), (362, 80, 190, 547), (363, 548, 293, 105), (136, 366, 548, 363), (366, 104, 214, 548), (367, 549, 250, 64), (137, 370, 549, 367), (370, 103, 213, 549), (371, 550, 290, 102), (138, 374, 550, 371), (374, 87, 197, 550), (375, 551, 289, 101), (139, 378, 551, 375), (378, 100, 210, 551), (379, 552, 236, 50), (140, 382, 552, 379), (382, 99, 209, 552), (383, 553, 286, 98), (141, 386, 553, 383), (386, 88, 198, 553), (387, 554, 285, 97), (142, 390, 554, 387), (390, 96, 206, 554), (391, 555, 253, 67), (143, 394, 555, 391), (394, 95, 205, 555), (395, 556, 282, 94), (144, 398, 556, 395), (398, 76, 186, 556), (399, 557, 281, 93), (145, 402, 557, 399), (402, 92, 202, 557), (403, 558, 254, 68), (146, 406, 558, 403), (406, 91, 201, 558), (407, 559, 278, 90), (147, 410, 559, 407), (410, 54, 164, 559), (411, 560, 277, 89), (148, 414, 560, 411), (414, 66, 176, 560), (415, 561, 258, 72), (149, 418, 561, 415), (418, 65, 175, 561), (419, 562, 274, 86), (150, 422, 562, 419), (422, 58, 168, 562), (423, 563, 273, 85), (151, 426, 563, 423), (426, 62, 172, 563), (427, 564, 256, 70), (152, 430, 564, 427), (430, 61, 171, 564), (431, 565, 263, 77), (153, 434, 565, 431), (434, 51, 161, 565), (435, 566, 267, 79), (154, 438, 566, 435), (438, 47, 157, 566)])
me_plane_002.polygons.foreach_set('use_smooth', [True] * 513)
_uv = me_plane_002.uv_layers.new(name='UVMap')
_uv.uv.foreach_set('vector', [0.8829, 0.3003, 0.9214, 0.2308, 0.9999, 0.2734, 0.9482, 0.3463, 0.3797, 0.5282, 0.3948, 0.5324, 0.3898, 0.5485, 0.3747, 0.5424, 0.3064, 0.5088, 0.3155, 0.5087, 0.3146, 0.5133, 0.3075, 0.5124, 0.277, 0.4678, 0.2944, 0.449, 0.2991, 0.458, 0.2785, 0.4692, 0.3742, 0.3979, 0.3811, 0.3902, 0.3849, 0.4088, 0.3753, 0.4322, 0.5594, 0.5344, 0.5931, 0.5257, 0.6023, 0.5629, 0.5651, 0.5684, 0.4834, 0.3337, 0.49, 0.3306, 0.4925, 0.3574, 0.4777, 0.3594, 0.5476, 0.2028, 0.5481, 0.1829, 0.5697, 0.182, 0.5687, 0.2056, 0.5187, 0.2835, 0.5283, 0.2674, 0.5392, 0.2717, 0.5343, 0.2889, 0.4669, 0.2513, 0.4725, 0.2436, 0.4806, 0.2484, 0.475, 0.257, 0.4882, 0.1938, 0.4902, 0.1836, 0.5009, 0.1837, 0.4996, 0.1958, 0.3886, 0.3785, 0.393, 0.3791, 0.4202, 0.3923, 0.4066, 0.3923, 0.389, 0.3764, 0.3888, 0.3527, 0.3908, 0.3761, 0.389, 0.3789, 0.4191, 0.2933, 0.4343, 0.2843, 0.4481, 0.2948, 0.433, 0.3069, 0.4516, 0.5423, 0.4748, 0.5435, 0.4734, 0.5688, 0.4487, 0.5651, 0.4473, 0.4676, 0.462, 0.4633, 0.467, 0.4795, 0.4493, 0.4829, 0.5022, 0.412, 0.5164, 0.4012, 0.5508, 0.4375, 0.5281, 0.4517, 0.3326, 0.4287, 0.3479, 0.4131, 0.3399, 0.447, 0.3252, 0.4512, 0.2875, 0.3753, 0.2954, 0.3662, 0.3199, 0.3845, 0.3147, 0.3931, 0.3326, 0.3528, 0.3613, 0.3627, 0.3738, 0.3752, 0.3367, 0.3624, 0.2571, 0.4885, 0.2733, 0.4717, 0.2748, 0.473, 0.2652, 0.4919, 0.2087, 0.4626, 0.2189, 0.4501, 0.2316, 0.4593, 0.2227, 0.4714, 0.2497, 0.4181, 0.2606, 0.4079, 0.2713, 0.4186, 0.26, 0.4288, 0.2934, 0.5108, 0.2985, 0.5096, 0.2981, 0.5121, 0.294, 0.5128, 0.2846, 0.5005, 0.2879, 0.4963, 0.2918, 0.5003, 0.2884, 0.5033, 0.3032, 0.4858, 0.3101, 0.4829, 0.3127, 0.4902, 0.3062, 0.4926, 0.3355, 0.514, 0.3445, 0.517, 0.3406, 0.5263, 0.3322, 0.5221, 0.3401, 0.4726, 0.3447, 0.4718, 0.3464, 0.4791, 0.34, 0.4797, 0.3881, 0.464, 0.3985, 0.4586, 0.3999, 0.4861, 0.3854, 0.4853, 0.7105, 0.473, 0.7537, 0.4432, 0.7874, 0.4908, 0.7362, 0.5189, 0.6014, 0.3501, 0.6227, 0.3233, 0.6529, 0.3448, 0.6277, 0.3734, 0.6653, 0.2176, 0.669, 0.1733, 0.7204, 0.1745, 0.7112, 0.2265, 0.6407, 0.2927, 0.6548, 0.2573, 0.6956, 0.2719, 0.6759, 0.3112, 0.5614, 0.2654, 0.5715, 0.2485, 0.6177, 0.2472, 0.6094, 0.2791, 0.5945, 0.2111, 0.5952, 0.1808, 0.6273, 0.1766, 0.6262, 0.2131, 0.5353, 0.3916, 0.5781, 0.3742, 0.6011, 0.3978, 0.5742, 0.4176, 0.5116, 0.365, 0.5422, 0.3357, 0.5596, 0.3516, 0.5205, 0.378, 0.5498, 0.2989, 0.5547, 0.2807, 0.5959, 0.3058, 0.5771, 0.3292, 0.6296, 0.5132, 0.6689, 0.496, 0.6879, 0.5393, 0.6432, 0.5536, 0.5946, 0.446, 0.6246, 0.4258, 0.6474, 0.4583, 0.6131, 0.4775, 0.6552, 0.4011, 0.6855, 0.3712, 0.7194, 0.4037, 0.6831, 0.434, 0.3524, 0.4722, 0.3719, 0.4748, 0.3714, 0.486, 0.3541, 0.4802, 0.3546, 0.4553, 0.3679, 0.4607, 0.3697, 0.4662, 0.3522, 0.4648, 0.3787, 0.4463, 0.3903, 0.4362, 0.3954, 0.4458, 0.3851, 0.4537, 0.3176, 0.4803, 0.3333, 0.4748, 0.3332, 0.4818, 0.3205, 0.4881, 0.3127, 0.4639, 0.3284, 0.463, 0.3319, 0.469, 0.315, 0.4725, 0.3364, 0.4605, 0.3438, 0.4581, 0.3441, 0.4668, 0.3393, 0.4679, 0.3211, 0.5097, 0.3277, 0.5115, 0.325, 0.5184, 0.3192, 0.5154, 0.3216, 0.496, 0.3299, 0.4956, 0.3293, 0.5039, 0.3218, 0.5032, 0.3389, 0.4967, 0.3483, 0.4973, 0.347, 0.5072, 0.3377, 0.5055, 0.2924, 0.4926, 0.2974, 0.4891, 0.3003, 0.4945, 0.2957, 0.497, 0.2771, 0.4729, 0.2786, 0.4715, 0.2937, 0.4836, 0.2885, 0.4878, 0.2827, 0.4704, 0.3024, 0.4673, 0.3067, 0.4753, 0.2993, 0.4785, 0.2814, 0.5092, 0.2824, 0.5049, 0.2861, 0.5065, 0.285, 0.5097, 0.2704, 0.5092, 0.271, 0.5017, 0.2774, 0.5033, 0.2767, 0.509, 0.2733, 0.4941, 0.2762, 0.4769, 0.2829, 0.492, 0.2796, 0.4975, 0.2904, 0.5128, 0.2917, 0.5117, 0.2925, 0.5132, 0.2913, 0.5139, 0.2875, 0.5105, 0.2888, 0.5082, 0.2905, 0.51, 0.2892, 0.5116, 0.291, 0.5059, 0.2968, 0.5048, 0.2981, 0.5073, 0.2924, 0.5086, 0.2289, 0.4387, 0.2391, 0.4282, 0.2496, 0.4382, 0.2402, 0.4482, 0.206, 0.4175, 0.2174, 0.407, 0.2282, 0.4178, 0.2173, 0.4284, 0.2285, 0.3968, 0.2393, 0.3869, 0.2498, 0.3973, 0.239, 0.4075, 0.188, 0.4937, 0.1984, 0.4769, 0.2144, 0.4853, 0.2069, 0.5017, 0.1523, 0.4664, 0.1681, 0.4527, 0.1826, 0.4659, 0.1691, 0.4819, 0.1817, 0.4402, 0.1942, 0.4285, 0.2063, 0.4398, 0.1948, 0.4521, 0.2521, 0.5095, 0.2537, 0.4984, 0.263, 0.5004, 0.2622, 0.5095, 0.2244, 0.5064, 0.2294, 0.4913, 0.2427, 0.4953, 0.2395, 0.5087, 0.2361, 0.4782, 0.2445, 0.4674, 0.2688, 0.471, 0.2481, 0.4827, 0.3031, 0.358, 0.3105, 0.3508, 0.331, 0.3682, 0.3251, 0.3759, 0.2883, 0.341, 0.2982, 0.3335, 0.3052, 0.3428, 0.296, 0.35, 0.3086, 0.3264, 0.3191, 0.3192, 0.327, 0.3298, 0.3163, 0.3369, 0.2715, 0.3975, 0.2797, 0.3854, 0.3092, 0.4012, 0.2991, 0.4076, 0.2497, 0.377, 0.2597, 0.3673, 0.2694, 0.3767, 0.2601, 0.3871, 0.2693, 0.358, 0.2788, 0.3492, 0.2871, 0.3581, 0.2783, 0.367, 0.3129, 0.432, 0.3232, 0.4279, 0.3185, 0.453, 0.309, 0.4544, 0.3085, 0.4138, 0.3204, 0.4081, 0.3238, 0.4146, 0.3126, 0.4214, 0.3274, 0.4021, 0.3429, 0.3963, 0.349, 0.4012, 0.3324, 0.4122, 0.4773, 0.4583, 0.4895, 0.4277, 0.5052, 0.4623, 0.4854, 0.4735, 0.4529, 0.4023, 0.4648, 0.3889, 0.473, 0.398, 0.4638, 0.4212, 0.4813, 0.3794, 0.4957, 0.3748, 0.5021, 0.3865, 0.4891, 0.3944, 0.4093, 0.4561, 0.4227, 0.457, 0.4315, 0.4834, 0.4149, 0.4855, 0.4025, 0.4315, 0.4173, 0.431, 0.4198, 0.4427, 0.4048, 0.4426, 0.4284, 0.4257, 0.4386, 0.4098, 0.4488, 0.428, 0.4359, 0.4406, 0.4117, 0.5364, 0.4306, 0.5398, 0.4266, 0.5602, 0.407, 0.5546, 0.4154, 0.5017, 0.4327, 0.5016, 0.4325, 0.5202, 0.4144, 0.5187, 0.4514, 0.501, 0.4711, 0.4986, 0.4739, 0.52, 0.4524, 0.5209, 0.3978, 0.3383, 0.4085, 0.3099, 0.4198, 0.3253, 0.398, 0.3566, 0.372, 0.28, 0.3823, 0.2712, 0.3911, 0.282, 0.381, 0.2911, 0.3924, 0.2622, 0.4025, 0.253, 0.4112, 0.2632, 0.4014, 0.2727, 0.3796, 0.3726, 0.3882, 0.379, 0.3893, 0.3791, 0.3889, 0.3799, 0.3297, 0.3117, 0.3404, 0.3042, 0.3483, 0.3151, 0.3376, 0.3224, 0.351, 0.2966, 0.3615, 0.2885, 0.37, 0.2996, 0.3592, 0.308, 0.3868, 0.3795, 0.3877, 0.3784, 0.3955, 0.3898, 0.3888, 0.3903, 0.3898, 0.3792, 0.3894, 0.379, 0.3893, 0.3787, 0.3896, 0.3786, 0.3889, 0.3786, 0.3912, 0.3769, 0.3912, 0.3779, 0.3887, 0.3785, 0.4777, 0.2313, 0.4848, 0.205, 0.4967, 0.208, 0.4885, 0.2358, 0.4541, 0.2053, 0.4623, 0.1947, 0.4727, 0.2014, 0.468, 0.2237, 0.4694, 0.1854, 0.4756, 0.178, 0.4818, 0.1821, 0.478, 0.1907, 0.4447, 0.2725, 0.4553, 0.2615, 0.4664, 0.2714, 0.4561, 0.286, 0.4127, 0.2439, 0.4243, 0.2352, 0.4441, 0.2511, 0.4201, 0.2539, 0.4341, 0.2248, 0.4438, 0.215, 0.4627, 0.2349, 0.4554, 0.2437, 0.5006, 0.3249, 0.5104, 0.3173, 0.5234, 0.3261, 0.5062, 0.3498, 0.4646, 0.2933, 0.4786, 0.2815, 0.4943, 0.2934, 0.4787, 0.3028, 0.4877, 0.2678, 0.4961, 0.2535, 0.5106, 0.262, 0.5022, 0.2779, 0.5332, 0.2567, 0.5384, 0.2404, 0.5528, 0.2456, 0.5439, 0.261, 0.5037, 0.2368, 0.5087, 0.2103, 0.5249, 0.2312, 0.5183, 0.2471, 0.5128, 0.1979, 0.5141, 0.1837, 0.5297, 0.1839, 0.5286, 0.2016, 0.4099, 0.3767, 0.4409, 0.3677, 0.4558, 0.3784, 0.445, 0.3908, 0.4039, 0.3622, 0.4315, 0.3348, 0.4415, 0.3461, 0.4087, 0.369, 0.4473, 0.3187, 0.4568, 0.3022, 0.4688, 0.3139, 0.4629, 0.3294, 0.5004, 0.5428, 0.5286, 0.5399, 0.5314, 0.5708, 0.5009, 0.5708, 0.4923, 0.4938, 0.5152, 0.4859, 0.523, 0.5116, 0.4974, 0.517, 0.5402, 0.4761, 0.5667, 0.463, 0.5809, 0.4925, 0.5509, 0.5037, 0.3573, 0.4075, 0.3655, 0.4068, 0.3645, 0.4431, 0.3531, 0.4433, 0.3498, 0.3913, 0.3549, 0.3852, 0.3633, 0.3931, 0.3566, 0.3967, 0.3659, 0.3817, 0.3809, 0.3792, 0.3829, 0.3808, 0.3738, 0.3865, 0.2755, 0.4704, 0.2759, 0.47, 0.2763, 0.4704, 0.2759, 0.4708, 0.2509, 0.4565, 0.259, 0.4478, 0.2748, 0.4678, 0.2732, 0.4694, 0.2694, 0.4402, 0.2789, 0.4311, 0.2855, 0.4413, 0.2761, 0.4634, 0.3012, 0.509, 0.3031, 0.5088, 0.3038, 0.5121, 0.3009, 0.512, 0.2999, 0.5043, 0.3026, 0.5035, 0.3028, 0.5068, 0.3009, 0.5071, 0.3059, 0.5019, 0.314, 0.4971, 0.3154, 0.5033, 0.306, 0.5057, 0.3547, 0.5203, 0.3664, 0.5241, 0.3617, 0.5365, 0.3504, 0.5311, 0.3592, 0.4971, 0.3712, 0.4986, 0.3696, 0.5114, 0.3576, 0.509, 0.3848, 0.4997, 0.3995, 0.501, 0.3979, 0.5165, 0.383, 0.514, 0.7977, 0.4053, 0.8412, 0.3581, 0.8946, 0.406, 0.8405, 0.4537, 0.7143, 0.3353, 0.7407, 0.2925, 0.7895, 0.3207, 0.7552, 0.3662, 0.7633, 0.242, 0.7804, 0.1831, 0.8478, 0.2012, 0.8209, 0.2661, 0.7407, 0.2925, 0.7633, 0.242, 0.8209, 0.2661, 0.7895, 0.3207, 0.6956, 0.2719, 0.7112, 0.2265, 0.7633, 0.242, 0.7407, 0.2925, 0.7112, 0.2265, 0.7204, 0.1745, 0.7804, 0.1831, 0.7633, 0.242, 0.6855, 0.3712, 0.7143, 0.3353, 0.7552, 0.3662, 0.7194, 0.4037, 0.6529, 0.3448, 0.6759, 0.3112, 0.7143, 0.3353, 0.6855, 0.3712, 0.6759, 0.3112, 0.6956, 0.2719, 0.7407, 0.2925, 0.7143, 0.3353, 0.7537, 0.4432, 0.7977, 0.4053, 0.8405, 0.4537, 0.7874, 0.4908, 0.7194, 0.4037, 0.7552, 0.3662, 0.7977, 0.4053, 0.7537, 0.4432, 0.7552, 0.3662, 0.7895, 0.3207, 0.8412, 0.3581, 0.7977, 0.4053, 0.3712, 0.4986, 0.3848, 0.4997, 0.383, 0.514, 0.3696, 0.5114, 0.3714, 0.486, 0.3854, 0.4853, 0.3848, 0.4997, 0.3712, 0.4986, 0.3854, 0.4853, 0.3999, 0.4861, 0.3995, 0.501, 0.3848, 0.4997, 0.3483, 0.4973, 0.3592, 0.4971, 0.3576, 0.509, 0.347, 0.5072, 0.3464, 0.4791, 0.3541, 0.4802, 0.3592, 0.4971, 0.3483, 0.4973, 0.3541, 0.4802, 0.3714, 0.486, 0.3712, 0.4986, 0.3592, 0.4971, 0.3445, 0.517, 0.3547, 0.5203, 0.3504, 0.5311, 0.3406, 0.5263, 0.347, 0.5072, 0.3576, 0.509, 0.3547, 0.5203, 0.3445, 0.517, 0.3576, 0.509, 0.3696, 0.5114, 0.3664, 0.5241, 0.3547, 0.5203, 0.3026, 0.5035, 0.3059, 0.5019, 0.306, 0.5057, 0.3028, 0.5068, 0.3003, 0.4945, 0.3062, 0.4926, 0.3059, 0.5019, 0.3026, 0.5035, 0.3062, 0.4926, 0.3127, 0.4902, 0.314, 0.4971, 0.3059, 0.5019, 0.2968, 0.5048, 0.2999, 0.5043, 0.3009, 0.5071, 0.2981, 0.5073, 0.2918, 0.5003, 0.2957, 0.497, 0.2999, 0.5043, 0.2968, 0.5048, 0.2957, 0.497, 0.3003, 0.4945, 0.3026, 0.5035, 0.2999, 0.5043, 0.2985, 0.5096, 0.3012, 0.509, 0.3009, 0.512, 0.2981, 0.5121, 0.2981, 0.5073, 0.3009, 0.5071, 0.3012, 0.509, 0.2985, 0.5096, 0.3009, 0.5071, 0.3028, 0.5068, 0.3031, 0.5088, 0.3012, 0.509, 0.259, 0.4478, 0.2694, 0.4402, 0.2761, 0.4634, 0.2748, 0.4678, 0.2496, 0.4382, 0.26, 0.4288, 0.2694, 0.4402, 0.259, 0.4478, 0.26, 0.4288, 0.2713, 0.4186, 0.2789, 0.4311, 0.2694, 0.4402, 0.2445, 0.4674, 0.2509, 0.4565, 0.2732, 0.4694, 0.2688, 0.471, 0.2316, 0.4593, 0.2402, 0.4482, 0.2509, 0.4565, 0.2445, 0.4674, 0.2402, 0.4482, 0.2496, 0.4382, 0.259, 0.4478, 0.2509, 0.4565, 0.2733, 0.4717, 0.2755, 0.4704, 0.2759, 0.4708, 0.2748, 0.473, 0.2688, 0.471, 0.2732, 0.4694, 0.2755, 0.4704, 0.2733, 0.4717, 0.2732, 0.4694, 0.2748, 0.4678, 0.2759, 0.47, 0.2755, 0.4704, 0.3549, 0.3852, 0.3659, 0.3817, 0.3738, 0.3865, 0.3633, 0.3931, 0.331, 0.3682, 0.3367, 0.3624, 0.3659, 0.3817, 0.3549, 0.3852, 0.3367, 0.3624, 0.3738, 0.3752, 0.3809, 0.3792, 0.3659, 0.3817, 0.3429, 0.3963, 0.3498, 0.3913, 0.3566, 0.3967, 0.349, 0.4012, 0.3199, 0.3845, 0.3251, 0.3759, 0.3498, 0.3913, 0.3429, 0.3963, 0.3251, 0.3759, 0.331, 0.3682, 0.3549, 0.3852, 0.3498, 0.3913, 0.3479, 0.4131, 0.3573, 0.4075, 0.3531, 0.4433, 0.3399, 0.447, 0.349, 0.4012, 0.3566, 0.3967, 0.3573, 0.4075, 0.3479, 0.4131, 0.3566, 0.3967, 0.3633, 0.3931, 0.3655, 0.4068, 0.3573, 0.4075, 0.5152, 0.4859, 0.5402, 0.4761, 0.5509, 0.5037, 0.523, 0.5116, 0.5052, 0.4623, 0.5281, 0.4517, 0.5402, 0.4761, 0.5152, 0.4859, 0.5281, 0.4517, 0.5508, 0.4375, 0.5667, 0.463, 0.5402, 0.4761, 0.4711, 0.4986, 0.4923, 0.4938, 0.4974, 0.517, 0.4739, 0.52, 0.467, 0.4795, 0.4854, 0.4735, 0.4923, 0.4938, 0.4711, 0.4986, 0.4854, 0.4735, 0.5052, 0.4623, 0.5152, 0.4859, 0.4923, 0.4938, 0.4748, 0.5435, 0.5004, 0.5428, 0.5009, 0.5708, 0.4734, 0.5688, 0.4739, 0.52, 0.4974, 0.517, 0.5004, 0.5428, 0.4748, 0.5435, 0.4974, 0.517, 0.523, 0.5116, 0.5286, 0.5399, 0.5004, 0.5428, 0.4315, 0.3348, 0.4473, 0.3187, 0.4629, 0.3294, 0.4415, 0.3461, 0.4198, 0.3253, 0.433, 0.3069, 0.4473, 0.3187, 0.4315, 0.3348, 0.433, 0.3069, 0.4481, 0.2948, 0.4568, 0.3022, 0.4473, 0.3187, 0.3912, 0.3769, 0.4039, 0.3622, 0.4087, 0.369, 0.3912, 0.3779, 0.3908, 0.3761, 0.398, 0.3566, 0.4039, 0.3622, 0.3912, 0.3769, 0.398, 0.3566, 0.4198, 0.3253, 0.4315, 0.3348, 0.4039, 0.3622, 0.393, 0.3791, 0.4099, 0.3767, 0.445, 0.3908, 0.4202, 0.3923, 0.3912, 0.3779, 0.4087, 0.369, 0.4099, 0.3767, 0.393, 0.3791, 0.4087, 0.369, 0.4415, 0.3461, 0.4409, 0.3677, 0.4099, 0.3767, 0.5087, 0.2103, 0.5128, 0.1979, 0.5286, 0.2016, 0.5249, 0.2312, 0.4967, 0.208, 0.4996, 0.1958, 0.5128, 0.1979, 0.5087, 0.2103, 0.4996, 0.1958, 0.5009, 0.1837, 0.5141, 0.1837, 0.5128, 0.1979, 0.4961, 0.2535, 0.5037, 0.2368, 0.5183, 0.2471, 0.5106, 0.262, 0.4806, 0.2484, 0.4885, 0.2358, 0.5037, 0.2368, 0.4961, 0.2535, 0.4885, 0.2358, 0.4967, 0.208, 0.5087, 0.2103, 0.5037, 0.2368, 0.5283, 0.2674, 0.5332, 0.2567, 0.5439, 0.261, 0.5392, 0.2717, 0.5106, 0.262, 0.5183, 0.2471, 0.5332, 0.2567, 0.5283, 0.2674, 0.5183, 0.2471, 0.5249, 0.2312, 0.5384, 0.2404, 0.5332, 0.2567, 0.4786, 0.2815, 0.4877, 0.2678, 0.5022, 0.2779, 0.4943, 0.2934, 0.4664, 0.2714, 0.475, 0.257, 0.4877, 0.2678, 0.4786, 0.2815, 0.475, 0.257, 0.4806, 0.2484, 0.4961, 0.2535, 0.4877, 0.2678, 0.4568, 0.3022, 0.4646, 0.2933, 0.4787, 0.3028, 0.4688, 0.3139, 0.4481, 0.2948, 0.4561, 0.286, 0.4646, 0.2933, 0.4568, 0.3022, 0.4561, 0.286, 0.4664, 0.2714, 0.4786, 0.2815, 0.4646, 0.2933, 0.49, 0.3306, 0.5006, 0.3249, 0.5062, 0.3498, 0.4925, 0.3574, 0.4688, 0.3139, 0.4787, 0.3028, 0.5006, 0.3249, 0.49, 0.3306, 0.4787, 0.3028, 0.4943, 0.2934, 0.5104, 0.3173, 0.5006, 0.3249, 0.4243, 0.2352, 0.4341, 0.2248, 0.4554, 0.2437, 0.4441, 0.2511, 0.4144, 0.2243, 0.4245, 0.2148, 0.4341, 0.2248, 0.4243, 0.2352, 0.4245, 0.2148, 0.4343, 0.2053, 0.4438, 0.215, 0.4341, 0.2248, 0.4025, 0.253, 0.4127, 0.2439, 0.4201, 0.2539, 0.4112, 0.2632, 0.3937, 0.2426, 0.4039, 0.2335, 0.4127, 0.2439, 0.4025, 0.253, 0.4039, 0.2335, 0.4144, 0.2243, 0.4243, 0.2352, 0.4127, 0.2439, 0.4343, 0.2843, 0.4447, 0.2725, 0.4561, 0.286, 0.4481, 0.2948, 0.4112, 0.2632, 0.4201, 0.2539, 0.4447, 0.2725, 0.4343, 0.2843, 0.4201, 0.2539, 0.4441, 0.2511, 0.4553, 0.2615, 0.4447, 0.2725, 0.4623, 0.1947, 0.4694, 0.1854, 0.478, 0.1907, 0.4727, 0.2014, 0.453, 0.1867, 0.4616, 0.1781, 0.4694, 0.1854, 0.4623, 0.1947, 0.4616, 0.1781, 0.4704, 0.1707, 0.4756, 0.178, 0.4694, 0.1854, 0.4438, 0.215, 0.4541, 0.2053, 0.468, 0.2237, 0.4627, 0.2349, 0.4343, 0.2053, 0.444, 0.1959, 0.4541, 0.2053, 0.4438, 0.215, 0.444, 0.1959, 0.453, 0.1867, 0.4623, 0.1947, 0.4541, 0.2053, 0.4725, 0.2436, 0.4777, 0.2313, 0.4885, 0.2358, 0.4806, 0.2484, 0.4627, 0.2349, 0.468, 0.2237, 0.4777, 0.2313, 0.4725, 0.2436, 0.468, 0.2237, 0.4727, 0.2014, 0.4848, 0.205, 0.4777, 0.2313, 0.3894, 0.379, 0.3889, 0.3786, 0.3887, 0.3785, 0.3893, 0.3787, 0.3893, 0.3791, 0.389, 0.3789, 0.3889, 0.3786, 0.3894, 0.379, 0.389, 0.3789, 0.3908, 0.3761, 0.3912, 0.3769, 0.3889, 0.3786, 0.3809, 0.3792, 0.3898, 0.3792, 0.3896, 0.3786, 0.3829, 0.3808, 0.3738, 0.3752, 0.3889, 0.3799, 0.3898, 0.3792, 0.3809, 0.3792, 0.3889, 0.3799, 0.3893, 0.3791, 0.3894, 0.379, 0.3898, 0.3792, 0.3811, 0.3902, 0.3868, 0.3795, 0.3888, 0.3903, 0.3849, 0.4088, 0.3829, 0.3808, 0.3896, 0.3786, 0.3868, 0.3795, 0.3811, 0.3902, 0.3896, 0.3786, 0.3893, 0.3787, 0.3877, 0.3784, 0.3868, 0.3795, 0.3404, 0.3042, 0.351, 0.2966, 0.3592, 0.308, 0.3483, 0.3151, 0.3324, 0.2935, 0.3429, 0.2857, 0.351, 0.2966, 0.3404, 0.3042, 0.3429, 0.2857, 0.3532, 0.2777, 0.3615, 0.2885, 0.351, 0.2966, 0.3191, 0.3192, 0.3297, 0.3117, 0.3376, 0.3224, 0.327, 0.3298, 0.3111, 0.3087, 0.3218, 0.3011, 0.3297, 0.3117, 0.3191, 0.3192, 0.3218, 0.3011, 0.3324, 0.2935, 0.3404, 0.3042, 0.3297, 0.3117, 0.3613, 0.3627, 0.3796, 0.3726, 0.3889, 0.3799, 0.3738, 0.3752, 0.327, 0.3298, 0.3376, 0.3224, 0.3796, 0.3726, 0.3613, 0.3627, 0.3376, 0.3224, 0.3483, 0.3151, 0.3882, 0.379, 0.3796, 0.3726, 0.3823, 0.2712, 0.3924, 0.2622, 0.4014, 0.2727, 0.3911, 0.282, 0.3735, 0.2607, 0.3835, 0.2517, 0.3924, 0.2622, 0.3823, 0.2712, 0.3835, 0.2517, 0.3937, 0.2426, 0.4025, 0.253, 0.3924, 0.2622, 0.3615, 0.2885, 0.372, 0.28, 0.381, 0.2911, 0.37, 0.2996, 0.3532, 0.2777, 0.3634, 0.2693, 0.372, 0.28, 0.3615, 0.2885, 0.3634, 0.2693, 0.3735, 0.2607, 0.3823, 0.2712, 0.372, 0.28, 0.3888, 0.3527, 0.3978, 0.3383, 0.398, 0.3566, 0.3908, 0.3761, 0.37, 0.2996, 0.381, 0.2911, 0.3978, 0.3383, 0.3888, 0.3527, 0.381, 0.2911, 0.3911, 0.282, 0.4085, 0.3099, 0.3978, 0.3383, 0.4327, 0.5016, 0.4514, 0.501, 0.4524, 0.5209, 0.4325, 0.5202, 0.4315, 0.4834, 0.4493, 0.4829, 0.4514, 0.501, 0.4327, 0.5016, 0.4493, 0.4829, 0.467, 0.4795, 0.4711, 0.4986, 0.4514, 0.501, 0.3995, 0.501, 0.4154, 0.5017, 0.4144, 0.5187, 0.3979, 0.5165, 0.3999, 0.4861, 0.4149, 0.4855, 0.4154, 0.5017, 0.3995, 0.501, 0.4149, 0.4855, 0.4315, 0.4834, 0.4327, 0.5016, 0.4154, 0.5017, 0.3948, 0.5324, 0.4117, 0.5364, 0.407, 0.5546, 0.3898, 0.5485, 0.3979, 0.5165, 0.4144, 0.5187, 0.4117, 0.5364, 0.3948, 0.5324, 0.4144, 0.5187, 0.4325, 0.5202, 0.4306, 0.5398, 0.4117, 0.5364, 0.4173, 0.431, 0.4284, 0.4257, 0.4359, 0.4406, 0.4198, 0.4427, 0.3955, 0.3898, 0.4066, 0.3923, 0.4284, 0.4257, 0.4173, 0.431, 0.4066, 0.3923, 0.4202, 0.3923, 0.4386, 0.4098, 0.4284, 0.4257, 0.3903, 0.4362, 0.4025, 0.4315, 0.4048, 0.4426, 0.3954, 0.4458, 0.3849, 0.4088, 0.3888, 0.3903, 0.4025, 0.4315, 0.3903, 0.4362, 0.3888, 0.3903, 0.3955, 0.3898, 0.4173, 0.431, 0.4025, 0.4315, 0.3985, 0.4586, 0.4093, 0.4561, 0.4149, 0.4855, 0.3999, 0.4861, 0.3954, 0.4458, 0.4048, 0.4426, 0.4093, 0.4561, 0.3985, 0.4586, 0.4048, 0.4426, 0.4198, 0.4427, 0.4227, 0.457, 0.4093, 0.4561, 0.4648, 0.3889, 0.4813, 0.3794, 0.4891, 0.3944, 0.473, 0.398, 0.4558, 0.3784, 0.4777, 0.3594, 0.4813, 0.3794, 0.4648, 0.3889, 0.4777, 0.3594, 0.4925, 0.3574, 0.4957, 0.3748, 0.4813, 0.3794, 0.4386, 0.4098, 0.4529, 0.4023, 0.4638, 0.4212, 0.4488, 0.428, 0.4202, 0.3923, 0.445, 0.3908, 0.4529, 0.4023, 0.4386, 0.4098, 0.445, 0.3908, 0.4558, 0.3784, 0.4648, 0.3889, 0.4529, 0.4023, 0.462, 0.4633, 0.4773, 0.4583, 0.4854, 0.4735, 0.467, 0.4795, 0.4488, 0.428, 0.4638, 0.4212, 0.4773, 0.4583, 0.462, 0.4633, 0.4638, 0.4212, 0.473, 0.398, 0.4895, 0.4277, 0.4773, 0.4583, 0.3204, 0.4081, 0.3274, 0.4021, 0.3324, 0.4122, 0.3238, 0.4146, 0.3092, 0.4012, 0.3147, 0.3931, 0.3274, 0.4021, 0.3204, 0.4081, 0.3147, 0.3931, 0.3199, 0.3845, 0.3429, 0.3963, 0.3274, 0.4021, 0.2789, 0.4311, 0.3085, 0.4138, 0.3126, 0.4214, 0.2855, 0.4413, 0.2713, 0.4186, 0.2991, 0.4076, 0.3085, 0.4138, 0.2789, 0.4311, 0.2991, 0.4076, 0.3092, 0.4012, 0.3204, 0.4081, 0.3085, 0.4138, 0.2944, 0.449, 0.3129, 0.432, 0.309, 0.4544, 0.2991, 0.458, 0.2855, 0.4413, 0.3126, 0.4214, 0.3129, 0.432, 0.2944, 0.449, 0.3126, 0.4214, 0.3238, 0.4146, 0.3232, 0.4279, 0.3129, 0.432, 0.2597, 0.3673, 0.2693, 0.358, 0.2783, 0.367, 0.2694, 0.3767, 0.2502, 0.3574, 0.2603, 0.3484, 0.2693, 0.358, 0.2597, 0.3673, 0.2603, 0.3484, 0.2704, 0.3397, 0.2788, 0.3492, 0.2693, 0.358, 0.2393, 0.3869, 0.2497, 0.377, 0.2601, 0.3871, 0.2498, 0.3973, 0.2293, 0.3763, 0.2399, 0.3668, 0.2497, 0.377, 0.2393, 0.3869, 0.2399, 0.3668, 0.2502, 0.3574, 0.2597, 0.3673, 0.2497, 0.377, 0.2606, 0.4079, 0.2715, 0.3975, 0.2991, 0.4076, 0.2713, 0.4186, 0.2498, 0.3973, 0.2601, 0.3871, 0.2715, 0.3975, 0.2606, 0.4079, 0.2601, 0.3871, 0.2694, 0.3767, 0.2797, 0.3854, 0.2715, 0.3975, 0.2982, 0.3335, 0.3086, 0.3264, 0.3163, 0.3369, 0.3052, 0.3428, 0.2906, 0.3237, 0.3009, 0.3162, 0.3086, 0.3264, 0.2982, 0.3335, 0.3009, 0.3162, 0.3111, 0.3087, 0.3191, 0.3192, 0.3086, 0.3264, 0.2788, 0.3492, 0.2883, 0.341, 0.296, 0.35, 0.2871, 0.3581, 0.2704, 0.3397, 0.2804, 0.3315, 0.2883, 0.341, 0.2788, 0.3492, 0.2804, 0.3315, 0.2906, 0.3237, 0.2982, 0.3335, 0.2883, 0.341, 0.2954, 0.3662, 0.3031, 0.358, 0.3251, 0.3759, 0.3199, 0.3845, 0.2871, 0.3581, 0.296, 0.35, 0.3031, 0.358, 0.2954, 0.3662, 0.296, 0.35, 0.3052, 0.3428, 0.3105, 0.3508, 0.3031, 0.358, 0.2294, 0.4913, 0.2361, 0.4782, 0.2481, 0.4827, 0.2427, 0.4953, 0.2144, 0.4853, 0.2227, 0.4714, 0.2361, 0.4782, 0.2294, 0.4913, 0.2227, 0.4714, 0.2316, 0.4593, 0.2445, 0.4674, 0.2361, 0.4782, 0.2217, 0.524, 0.2244, 0.5064, 0.2395, 0.5087, 0.239, 0.5235, 0.2009, 0.5215, 0.2069, 0.5017, 0.2244, 0.5064, 0.2217, 0.524, 0.2069, 0.5017, 0.2144, 0.4853, 0.2294, 0.4913, 0.2244, 0.5064, 0.2528, 0.5215, 0.2521, 0.5095, 0.2622, 0.5095, 0.2634, 0.5189, 0.239, 0.5235, 0.2395, 0.5087, 0.2521, 0.5095, 0.2528, 0.5215, 0.2395, 0.5087, 0.2427, 0.4953, 0.2537, 0.4984, 0.2521, 0.5095, 0.1681, 0.4527, 0.1817, 0.4402, 0.1948, 0.4521, 0.1826, 0.4659, 0.1557, 0.4384, 0.1696, 0.4273, 0.1817, 0.4402, 0.1681, 0.4527, 0.1696, 0.4273, 0.1827, 0.4165, 0.1942, 0.4285, 0.1817, 0.4402, 0.1314, 0.4816, 0.1523, 0.4664, 0.1691, 0.4819, 0.1536, 0.5015, 0.1244, 0.4592, 0.1406, 0.4494, 0.1523, 0.4664, 0.1314, 0.4816, 0.1406, 0.4494, 0.1557, 0.4384, 0.1681, 0.4527, 0.1523, 0.4664, 0.1777, 0.5144, 0.188, 0.4937, 0.2069, 0.5017, 0.2009, 0.5215, 0.1536, 0.5015, 0.1691, 0.4819, 0.188, 0.4937, 0.1777, 0.5144, 0.1691, 0.4819, 0.1826, 0.4659, 0.1984, 0.4769, 0.188, 0.4937, 0.2174, 0.407, 0.2285, 0.3968, 0.239, 0.4075, 0.2282, 0.4178, 0.2069, 0.3958, 0.2182, 0.386, 0.2285, 0.3968, 0.2174, 0.407, 0.2182, 0.386, 0.2293, 0.3763, 0.2393, 0.3869, 0.2285, 0.3968, 0.1942, 0.4285, 0.206, 0.4175, 0.2173, 0.4284, 0.2063, 0.4398, 0.1827, 0.4165, 0.1951, 0.406, 0.206, 0.4175, 0.1942, 0.4285, 0.1951, 0.406, 0.2069, 0.3958, 0.2174, 0.407, 0.206, 0.4175, 0.2189, 0.4501, 0.2289, 0.4387, 0.2402, 0.4482, 0.2316, 0.4593, 0.2063, 0.4398, 0.2173, 0.4284, 0.2289, 0.4387, 0.2189, 0.4501, 0.2173, 0.4284, 0.2282, 0.4178, 0.2391, 0.4282, 0.2289, 0.4387, 0.2888, 0.5082, 0.291, 0.5059, 0.2924, 0.5086, 0.2905, 0.51, 0.2861, 0.5065, 0.2884, 0.5033, 0.291, 0.5059, 0.2888, 0.5082, 0.2884, 0.5033, 0.2918, 0.5003, 0.2968, 0.5048, 0.291, 0.5059, 0.2869, 0.5125, 0.2875, 0.5105, 0.2892, 0.5116, 0.2883, 0.513, 0.2848, 0.5126, 0.285, 0.5097, 0.2875, 0.5105, 0.2869, 0.5125, 0.285, 0.5097, 0.2861, 0.5065, 0.2888, 0.5082, 0.2875, 0.5105, 0.2894, 0.5138, 0.2904, 0.5128, 0.2913, 0.5139, 0.2903, 0.5148, 0.2883, 0.513, 0.2892, 0.5116, 0.2904, 0.5128, 0.2894, 0.5138, 0.2892, 0.5116, 0.2905, 0.51, 0.2917, 0.5117, 0.2904, 0.5128, 0.271, 0.5017, 0.2733, 0.4941, 0.2796, 0.4975, 0.2774, 0.5033, 0.263, 0.5004, 0.2652, 0.4919, 0.2733, 0.4941, 0.271, 0.5017, 0.2652, 0.4919, 0.2748, 0.473, 0.2762, 0.4769, 0.2733, 0.4941, 0.2715, 0.5164, 0.2704, 0.5092, 0.2767, 0.509, 0.2775, 0.5145, 0.2634, 0.5189, 0.2622, 0.5095, 0.2704, 0.5092, 0.2715, 0.5164, 0.2622, 0.5095, 0.263, 0.5004, 0.271, 0.5017, 0.2704, 0.5092, 0.2818, 0.5132, 0.2814, 0.5092, 0.285, 0.5097, 0.2848, 0.5126, 0.2775, 0.5145, 0.2767, 0.509, 0.2814, 0.5092, 0.2818, 0.5132, 0.2767, 0.509, 0.2774, 0.5033, 0.2824, 0.5049, 0.2814, 0.5092, 0.2786, 0.4715, 0.2827, 0.4704, 0.2993, 0.4785, 0.2937, 0.4836, 0.2763, 0.4704, 0.2785, 0.4692, 0.2827, 0.4704, 0.2786, 0.4715, 0.2785, 0.4692, 0.2991, 0.458, 0.3024, 0.4673, 0.2827, 0.4704, 0.2762, 0.4769, 0.2771, 0.4729, 0.2885, 0.4878, 0.2829, 0.492, 0.2748, 0.473, 0.2759, 0.4708, 0.2771, 0.4729, 0.2762, 0.4769, 0.2759, 0.4708, 0.2763, 0.4704, 0.2786, 0.4715, 0.2771, 0.4729, 0.2879, 0.4963, 0.2924, 0.4926, 0.2957, 0.497, 0.2918, 0.5003, 0.2829, 0.492, 0.2885, 0.4878, 0.2924, 0.4926, 0.2879, 0.4963, 0.2885, 0.4878, 0.2937, 0.4836, 0.2974, 0.4891, 0.2924, 0.4926, 0.008018, 0.2815, 7.554e-05, 0.2703, 0.01123, 0.2624, 0.3369, 0.007913, 0.3479, 7.554e-05, 0.3557, 0.01104, 0.4704, 0.1707, 0.4616, 0.1781, 0.453, 0.1867, 0.444, 0.1959, 0.4343, 0.2053, 0.4245, 0.2148, 0.4144, 0.2243, 0.4039, 0.2335, 0.3937, 0.2426, 0.3835, 0.2517, 0.3735, 0.2607, 0.3634, 0.2693, 0.3532, 0.2777, 0.3429, 0.2857, 0.3324, 0.2935, 0.3218, 0.3011, 0.3111, 0.3087, 0.3009, 0.3162, 0.2906, 0.3237, 0.2804, 0.3315, 0.2704, 0.3397, 0.2603, 0.3484, 0.2502, 0.3574, 0.2399, 0.3668, 0.2293, 0.3763, 0.2182, 0.386, 0.2069, 0.3958, 0.1951, 0.406, 0.1827, 0.4165, 0.1696, 0.4273, 0.1557, 0.4384, 0.1406, 0.4494, 0.1244, 0.4592, 0.3299, 0.4956, 0.3389, 0.4967, 0.3377, 0.5055, 0.3293, 0.5039, 0.3332, 0.4818, 0.34, 0.4797, 0.3389, 0.4967, 0.3299, 0.4956, 0.34, 0.4797, 0.3464, 0.4791, 0.3483, 0.4973, 0.3389, 0.4967, 0.314, 0.4971, 0.3216, 0.496, 0.3218, 0.5032, 0.3154, 0.5033, 0.3127, 0.4902, 0.3205, 0.4881, 0.3216, 0.496, 0.314, 0.4971, 0.3205, 0.4881, 0.3332, 0.4818, 0.3299, 0.4956, 0.3216, 0.496, 0.3155, 0.5087, 0.3211, 0.5097, 0.3192, 0.5154, 0.3146, 0.5133, 0.3154, 0.5033, 0.3218, 0.5032, 0.3211, 0.5097, 0.3155, 0.5087, 0.3218, 0.5032, 0.3293, 0.5039, 0.3277, 0.5115, 0.3211, 0.5097, 0.3284, 0.463, 0.3364, 0.4605, 0.3393, 0.4679, 0.3319, 0.469, 0.3185, 0.453, 0.3252, 0.4512, 0.3364, 0.4605, 0.3284, 0.463, 0.3252, 0.4512, 0.3399, 0.447, 0.3438, 0.4581, 0.3364, 0.4605, 0.3024, 0.4673, 0.3127, 0.4639, 0.315, 0.4725, 0.3067, 0.4753, 0.2991, 0.458, 0.309, 0.4544, 0.3127, 0.4639, 0.3024, 0.4673, 0.309, 0.4544, 0.3185, 0.453, 0.3284, 0.463, 0.3127, 0.4639, 0.3101, 0.4829, 0.3176, 0.4803, 0.3205, 0.4881, 0.3127, 0.4902, 0.3067, 0.4753, 0.315, 0.4725, 0.3176, 0.4803, 0.3101, 0.4829, 0.315, 0.4725, 0.3319, 0.469, 0.3333, 0.4748, 0.3176, 0.4803, 0.3679, 0.4607, 0.3787, 0.4463, 0.3851, 0.4537, 0.3697, 0.4662, 0.3645, 0.4431, 0.3753, 0.4322, 0.3787, 0.4463, 0.3679, 0.4607, 0.3753, 0.4322, 0.3849, 0.4088, 0.3903, 0.4362, 0.3787, 0.4463, 0.3438, 0.4581, 0.3546, 0.4553, 0.3522, 0.4648, 0.3441, 0.4668, 0.3399, 0.447, 0.3531, 0.4433, 0.3546, 0.4553, 0.3438, 0.4581, 0.3531, 0.4433, 0.3645, 0.4431, 0.3679, 0.4607, 0.3546, 0.4553, 0.3447, 0.4718, 0.3524, 0.4722, 0.3541, 0.4802, 0.3464, 0.4791, 0.3441, 0.4668, 0.3522, 0.4648, 0.3524, 0.4722, 0.3447, 0.4718, 0.3522, 0.4648, 0.3697, 0.4662, 0.3719, 0.4748, 0.3524, 0.4722, 0.6246, 0.4258, 0.6552, 0.4011, 0.6831, 0.434, 0.6474, 0.4583, 0.6011, 0.3978, 0.6277, 0.3734, 0.6552, 0.4011, 0.6246, 0.4258, 0.6277, 0.3734, 0.6529, 0.3448, 0.6855, 0.3712, 0.6552, 0.4011, 0.5667, 0.463, 0.5946, 0.446, 0.6131, 0.4775, 0.5809, 0.4925, 0.5508, 0.4375, 0.5742, 0.4176, 0.5946, 0.446, 0.5667, 0.463, 0.5742, 0.4176, 0.6011, 0.3978, 0.6246, 0.4258, 0.5946, 0.446, 0.5931, 0.5257, 0.6296, 0.5132, 0.6432, 0.5536, 0.6023, 0.5629, 0.5809, 0.4925, 0.6131, 0.4775, 0.6296, 0.5132, 0.5931, 0.5257, 0.6131, 0.4775, 0.6474, 0.4583, 0.6689, 0.496, 0.6296, 0.5132, 0.5422, 0.3357, 0.5498, 0.2989, 0.5771, 0.3292, 0.5596, 0.3516, 0.5234, 0.3261, 0.5343, 0.2889, 0.5498, 0.2989, 0.5422, 0.3357, 0.5343, 0.2889, 0.5392, 0.2717, 0.5547, 0.2807, 0.5498, 0.2989, 0.4957, 0.3748, 0.5116, 0.365, 0.5205, 0.378, 0.5021, 0.3865, 0.4925, 0.3574, 0.5062, 0.3498, 0.5116, 0.365, 0.4957, 0.3748, 0.5062, 0.3498, 0.5234, 0.3261, 0.5422, 0.3357, 0.5116, 0.365, 0.5164, 0.4012, 0.5353, 0.3916, 0.5742, 0.4176, 0.5508, 0.4375, 0.5021, 0.3865, 0.5205, 0.378, 0.5353, 0.3916, 0.5164, 0.4012, 0.5205, 0.378, 0.5596, 0.3516, 0.5781, 0.3742, 0.5353, 0.3916, 0.5715, 0.2485, 0.5945, 0.2111, 0.6262, 0.2131, 0.6177, 0.2472, 0.5528, 0.2456, 0.5687, 0.2056, 0.5945, 0.2111, 0.5715, 0.2485, 0.5687, 0.2056, 0.5697, 0.182, 0.5952, 0.1808, 0.5945, 0.2111, 0.5547, 0.2807, 0.5614, 0.2654, 0.6094, 0.2791, 0.5959, 0.3058, 0.5392, 0.2717, 0.5439, 0.261, 0.5614, 0.2654, 0.5547, 0.2807, 0.5439, 0.261, 0.5528, 0.2456, 0.5715, 0.2485, 0.5614, 0.2654, 0.6227, 0.3233, 0.6407, 0.2927, 0.6759, 0.3112, 0.6529, 0.3448, 0.5959, 0.3058, 0.6094, 0.2791, 0.6407, 0.2927, 0.6227, 0.3233, 0.6094, 0.2791, 0.6177, 0.2472, 0.6548, 0.2573, 0.6407, 0.2927, 0.6548, 0.2573, 0.6653, 0.2176, 0.7112, 0.2265, 0.6956, 0.2719, 0.6177, 0.2472, 0.6262, 0.2131, 0.6653, 0.2176, 0.6548, 0.2573, 0.6262, 0.2131, 0.6273, 0.1766, 0.669, 0.1733, 0.6653, 0.2176, 0.5781, 0.3742, 0.6014, 0.3501, 0.6277, 0.3734, 0.6011, 0.3978, 0.5596, 0.3516, 0.5771, 0.3292, 0.6014, 0.3501, 0.5781, 0.3742, 0.5771, 0.3292, 0.5959, 0.3058, 0.6227, 0.3233, 0.6014, 0.3501, 0.6689, 0.496, 0.7105, 0.473, 0.7362, 0.5189, 0.6879, 0.5393, 0.6474, 0.4583, 0.6831, 0.434, 0.7105, 0.473, 0.6689, 0.496, 0.6831, 0.434, 0.7194, 0.4037, 0.7537, 0.4432, 0.7105, 0.473, 0.3719, 0.4748, 0.3881, 0.464, 0.3854, 0.4853, 0.3714, 0.486, 0.3697, 0.4662, 0.3851, 0.4537, 0.3881, 0.464, 0.3719, 0.4748, 0.3851, 0.4537, 0.3954, 0.4458, 0.3985, 0.4586, 0.3881, 0.464, 0.3333, 0.4748, 0.3401, 0.4726, 0.34, 0.4797, 0.3332, 0.4818, 0.3319, 0.469, 0.3393, 0.4679, 0.3401, 0.4726, 0.3333, 0.4748, 0.3393, 0.4679, 0.3441, 0.4668, 0.3447, 0.4718, 0.3401, 0.4726, 0.3277, 0.5115, 0.3355, 0.514, 0.3322, 0.5221, 0.325, 0.5184, 0.3293, 0.5039, 0.3377, 0.5055, 0.3355, 0.514, 0.3277, 0.5115, 0.3377, 0.5055, 0.347, 0.5072, 0.3445, 0.517, 0.3355, 0.514, 0.2974, 0.4891, 0.3032, 0.4858, 0.3062, 0.4926, 0.3003, 0.4945, 0.2937, 0.4836, 0.2993, 0.4785, 0.3032, 0.4858, 0.2974, 0.4891, 0.2993, 0.4785, 0.3067, 0.4753, 0.3101, 0.4829, 0.3032, 0.4858, 0.2824, 0.5049, 0.2846, 0.5005, 0.2884, 0.5033, 0.2861, 0.5065, 0.2774, 0.5033, 0.2796, 0.4975, 0.2846, 0.5005, 0.2824, 0.5049, 0.2796, 0.4975, 0.2829, 0.492, 0.2879, 0.4963, 0.2846, 0.5005, 0.2917, 0.5117, 0.2934, 0.5108, 0.294, 0.5128, 0.2925, 0.5132, 0.2905, 0.51, 0.2924, 0.5086, 0.2934, 0.5108, 0.2917, 0.5117, 0.2924, 0.5086, 0.2981, 0.5073, 0.2985, 0.5096, 0.2934, 0.5108, 0.2391, 0.4282, 0.2497, 0.4181, 0.26, 0.4288, 0.2496, 0.4382, 0.2282, 0.4178, 0.239, 0.4075, 0.2497, 0.4181, 0.2391, 0.4282, 0.239, 0.4075, 0.2498, 0.3973, 0.2606, 0.4079, 0.2497, 0.4181, 0.1984, 0.4769, 0.2087, 0.4626, 0.2227, 0.4714, 0.2144, 0.4853, 0.1826, 0.4659, 0.1948, 0.4521, 0.2087, 0.4626, 0.1984, 0.4769, 0.1948, 0.4521, 0.2063, 0.4398, 0.2189, 0.4501, 0.2087, 0.4626, 0.2537, 0.4984, 0.2571, 0.4885, 0.2652, 0.4919, 0.263, 0.5004, 0.2427, 0.4953, 0.2481, 0.4827, 0.2571, 0.4885, 0.2537, 0.4984, 0.2481, 0.4827, 0.2688, 0.471, 0.2733, 0.4717, 0.2571, 0.4885, 0.3105, 0.3508, 0.3326, 0.3528, 0.3367, 0.3624, 0.331, 0.3682, 0.3052, 0.3428, 0.3163, 0.3369, 0.3326, 0.3528, 0.3105, 0.3508, 0.3163, 0.3369, 0.327, 0.3298, 0.3613, 0.3627, 0.3326, 0.3528, 0.2797, 0.3854, 0.2875, 0.3753, 0.3147, 0.3931, 0.3092, 0.4012, 0.2694, 0.3767, 0.2783, 0.367, 0.2875, 0.3753, 0.2797, 0.3854, 0.2783, 0.367, 0.2871, 0.3581, 0.2954, 0.3662, 0.2875, 0.3753, 0.3232, 0.4279, 0.3326, 0.4287, 0.3252, 0.4512, 0.3185, 0.453, 0.3238, 0.4146, 0.3324, 0.4122, 0.3326, 0.4287, 0.3232, 0.4279, 0.3324, 0.4122, 0.349, 0.4012, 0.3479, 0.4131, 0.3326, 0.4287, 0.4895, 0.4277, 0.5022, 0.412, 0.5281, 0.4517, 0.5052, 0.4623, 0.473, 0.398, 0.4891, 0.3944, 0.5022, 0.412, 0.4895, 0.4277, 0.4891, 0.3944, 0.5021, 0.3865, 0.5164, 0.4012, 0.5022, 0.412, 0.4227, 0.457, 0.4473, 0.4676, 0.4493, 0.4829, 0.4315, 0.4834, 0.4198, 0.4427, 0.4359, 0.4406, 0.4473, 0.4676, 0.4227, 0.457, 0.4359, 0.4406, 0.4488, 0.428, 0.462, 0.4633, 0.4473, 0.4676, 0.4306, 0.5398, 0.4516, 0.5423, 0.4487, 0.5651, 0.4266, 0.5602, 0.4325, 0.5202, 0.4524, 0.5209, 0.4516, 0.5423, 0.4306, 0.5398, 0.4524, 0.5209, 0.4739, 0.52, 0.4748, 0.5435, 0.4516, 0.5423, 0.4085, 0.3099, 0.4191, 0.2933, 0.433, 0.3069, 0.4198, 0.3253, 0.3911, 0.282, 0.4014, 0.2727, 0.4191, 0.2933, 0.4085, 0.3099, 0.4014, 0.2727, 0.4112, 0.2632, 0.4343, 0.2843, 0.4191, 0.2933, 0.3882, 0.379, 0.389, 0.3764, 0.389, 0.3789, 0.3893, 0.3791, 0.3483, 0.3151, 0.3592, 0.308, 0.389, 0.3764, 0.3882, 0.379, 0.3592, 0.308, 0.37, 0.2996, 0.3888, 0.3527, 0.389, 0.3764, 0.3877, 0.3784, 0.3886, 0.3785, 0.4066, 0.3923, 0.3955, 0.3898, 0.3893, 0.3787, 0.3887, 0.3785, 0.3886, 0.3785, 0.3877, 0.3784, 0.3887, 0.3785, 0.3912, 0.3779, 0.393, 0.3791, 0.3886, 0.3785, 0.4848, 0.205, 0.4882, 0.1938, 0.4996, 0.1958, 0.4967, 0.208, 0.4727, 0.2014, 0.478, 0.1907, 0.4882, 0.1938, 0.4848, 0.205, 0.478, 0.1907, 0.4818, 0.1821, 0.4902, 0.1836, 0.4882, 0.1938, 0.4553, 0.2615, 0.4669, 0.2513, 0.475, 0.257, 0.4664, 0.2714, 0.4441, 0.2511, 0.4554, 0.2437, 0.4669, 0.2513, 0.4553, 0.2615, 0.4554, 0.2437, 0.4627, 0.2349, 0.4725, 0.2436, 0.4669, 0.2513, 0.5104, 0.3173, 0.5187, 0.2835, 0.5343, 0.2889, 0.5234, 0.3261, 0.4943, 0.2934, 0.5022, 0.2779, 0.5187, 0.2835, 0.5104, 0.3173, 0.5022, 0.2779, 0.5106, 0.262, 0.5283, 0.2674, 0.5187, 0.2835, 0.5384, 0.2404, 0.5476, 0.2028, 0.5687, 0.2056, 0.5528, 0.2456, 0.5249, 0.2312, 0.5286, 0.2016, 0.5476, 0.2028, 0.5384, 0.2404, 0.5286, 0.2016, 0.5297, 0.1839, 0.5481, 0.1829, 0.5476, 0.2028, 0.4409, 0.3677, 0.4834, 0.3337, 0.4777, 0.3594, 0.4558, 0.3784, 0.4415, 0.3461, 0.4629, 0.3294, 0.4834, 0.3337, 0.4409, 0.3677, 0.4629, 0.3294, 0.4688, 0.3139, 0.49, 0.3306, 0.4834, 0.3337, 0.5286, 0.5399, 0.5594, 0.5344, 0.5651, 0.5684, 0.5314, 0.5708, 0.523, 0.5116, 0.5509, 0.5037, 0.5594, 0.5344, 0.5286, 0.5399, 0.5509, 0.5037, 0.5809, 0.4925, 0.5931, 0.5257, 0.5594, 0.5344, 0.3655, 0.4068, 0.3742, 0.3979, 0.3753, 0.4322, 0.3645, 0.4431, 0.3633, 0.3931, 0.3738, 0.3865, 0.3742, 0.3979, 0.3655, 0.4068, 0.3738, 0.3865, 0.3829, 0.3808, 0.3811, 0.3902, 0.3742, 0.3979, 0.2759, 0.47, 0.277, 0.4678, 0.2785, 0.4692, 0.2763, 0.4704, 0.2748, 0.4678, 0.2761, 0.4634, 0.277, 0.4678, 0.2759, 0.47, 0.2761, 0.4634, 0.2855, 0.4413, 0.2944, 0.449, 0.277, 0.4678, 0.3031, 0.5088, 0.3064, 0.5088, 0.3075, 0.5124, 0.3038, 0.5121, 0.3028, 0.5068, 0.306, 0.5057, 0.3064, 0.5088, 0.3031, 0.5088, 0.306, 0.5057, 0.3154, 0.5033, 0.3155, 0.5087, 0.3064, 0.5088, 0.3664, 0.5241, 0.3797, 0.5282, 0.3747, 0.5424, 0.3617, 0.5365, 0.3696, 0.5114, 0.383, 0.514, 0.3797, 0.5282, 0.3664, 0.5241, 0.383, 0.514, 0.3979, 0.5165, 0.3948, 0.5324, 0.3797, 0.5282, 0.8412, 0.3581, 0.8829, 0.3003, 0.9482, 0.3463, 0.8946, 0.406, 0.7895, 0.3207, 0.8209, 0.2661, 0.8829, 0.3003, 0.8412, 0.3581, 0.8209, 0.2661, 0.8478, 0.2012, 0.9214, 0.2308, 0.8829, 0.3003])
me_plane_002.materials.append(mat_material_002)
me_plane_002.use_remesh_preserve_volume = False
me_plane_002.use_remesh_preserve_attributes = False
me_plane_002.use_mirror_vertex_groups = False
me_plane_002.update()

# ---- objects
ob_hemi_006 = bpy.data.objects.new('Hemi.006', light_hemi_006)
ob_hemi_005 = bpy.data.objects.new('Hemi.005', light_hemi_005)
ob_hemi_004 = bpy.data.objects.new('Hemi.004', light_hemi_004)
ob_hemi_003 = bpy.data.objects.new('Hemi.003', light_hemi_002)
ob_camera = bpy.data.objects.new('Camera', cam_camera)
ob_plane_003 = bpy.data.objects.new('Plane.003', me_plane_003)
ob_plane_002 = bpy.data.objects.new('Plane.002', me_plane_002)

# ---- transforms, parenting, visibility, modifiers, constraints
ob_hemi_006.location = (-1.928, -6.997, 11.37)
ob_hemi_006.rotation_euler = (-0.4101, -0.0, 0.0)
ob_hemi_006.lineart.crease_threshold = 0.0
ob_hemi_005.location = (-1.928, -6.997, 11.37)
ob_hemi_005.rotation_euler = (-0.4101, -0.0, 0.0)
ob_hemi_005.lineart.crease_threshold = 0.0
ob_hemi_004.location = (-1.928, -6.997, 11.37)
ob_hemi_004.lineart.crease_threshold = 0.0
ob_hemi_003.location = (-1.928, -6.997, 11.37)
ob_hemi_003.lineart.crease_threshold = 0.0
ob_camera.location = (-18.2, -19.3, 23.78)
ob_camera.rotation_euler = (0.84, -1.17e-07, -0.756)
ob_camera.lineart.crease_threshold = 0.0
ob_plane_003.location = (0.0, 0.0, 0.0)
ob_plane_003.scale = (4.0, 4.0, 1.0)
ob_plane_003.hide_viewport = True
ob_plane_003.lineart.crease_threshold = 0.0
ob_plane_002.location = (0.0, 0.0, 0.0)
ob_plane_002.scale = (4.0, 4.0, 1.0)
ob_plane_002.lineart.crease_threshold = 0.0

# ---- collection membership
col_collection_1_003.objects.link(ob_hemi_006)
col_collection_1_003.objects.link(ob_hemi_005)
col_collection_1_003.objects.link(ob_hemi_004)
col_collection_1_003.objects.link(ob_hemi_003)
col_collection_1_003.objects.link(ob_camera)
col_collection_1_003.objects.link(ob_plane_003)
col_collection_1_003.objects.link(ob_plane_002)

# ---- scene / render settings (as saved in the file)
scene.camera = ob_camera
scene.frame_start = 1; scene.frame_end = 250; scene.frame_set(1)
scene.render.engine = 'BLENDER_EEVEE_NEXT'
scene.render.image_settings.exr_codec = 'NONE'
scene.render.resolution_percentage = 50
scene.render.dither_intensity = 0.0
scene.render.use_bake_selected_to_active = True
scene.render.simplify_subdivision_render = 0
scene.render.simplify_child_particles_render = 0.0
scene.cycles.use_denoising = False
scene.cycles.samples = 128
scene.cycles.sampling_pattern = 'TABULATED_SOBOL'
scene.cycles.use_adaptive_sampling = False
scene.cycles.use_light_tree = False
scene.view_settings.view_transform = 'Standard'
bpy.context.view_layer.update()
